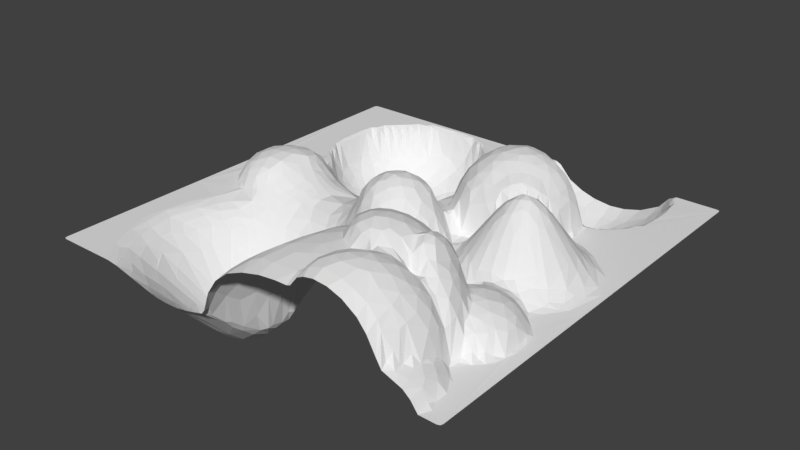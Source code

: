 # Source: bowlground.blend  (saved by Blender 2.77.0; exported with 4.5.12 LTS)
import bpy
from mathutils import Matrix  # noqa: F401  (used for matrix-valued properties, if any)

bpy.ops.wm.read_factory_settings(use_empty=True)
scene = bpy.context.scene
scene.name = 'Scene'

# ---- collections
col_collection_1 = bpy.data.collections.new('Collection 1'); scene.collection.children.link(col_collection_1)

# ---- world
world_world = bpy.data.worlds.new('World'); scene.world = world_world
world_world.color = (0.05088, 0.05088, 0.05088)
world_world.use_sun_shadow = False
world_world.sun_shadow_jitter_overblur = 0.0
world_world.cycles.sampling_method = 'MANUAL'

# ---- meshes
me_plane = bpy.data.meshes.new('Plane')
me_plane.from_pydata([(-0.02555, -0.5059, 0.002936), (0.4684, 0.4705, 0.2575), (-0.4981, 0.212, -0.06713), (-0.2437, -0.5093, -0.3472), (-0.007994, -0.7278, 0.115), (-0.7875, -0.5402, -0.03749), (0.7138, -0.766, 0.2641), (0.2291, -0.009883, 0.1123), (0.7363, 0.9695, -0.06445), (-0.3904, 0.9685, -0.008996), (-0.2019, -0.4399, -0.2745), (0.5966, -0.02973, 0.3125), (0.5872, -0.8644, 0.3548), (0.5948, -0.6557, 0.2605), (0.7168, -0.6685, 0.2206), (-0.6249, 0.08482, 0.1161), (-0.008645, 0.1031, 0.06657), (-0.3744, 0.1997, -0.07207), (-0.2395, 0.3661, -0.1982), (0.4853, 0.6019, -0.1324), (0.3546, 0.09701, 0.04957), (0.2126, 0.1245, 0.05529), (0.0966, 0.3661, 0.1507), (0.595, 0.2188, 0.09466), (0.5973, 0.4984, 0.00694), (0.8497, -0.6316, 0.03017), (0.4552, -0.6452, 0.3776), (0.7826, 0.9755, -0.001183), (-0.2059, 0.8604, -0.1108), (-0.01169, -0.2292, 0.1871), (-0.1885, -0.08782, 0.06892), (0.2829, -0.0004627, 0.005259), (0.3081, -0.1158, 0.02906), (0.2865, -0.516, 0.3572), (0.8241, -0.4927, 0.1152), (0.7848, -0.5911, 0.1012), (-0.5693, -0.1327, 0.02106), (-0.08883, -0.701, -0.07301), (-0.5643, 0.8025, -0.2541), (-0.4973, 0.7762, -0.2881), (-0.695, 0.8512, -0.07249), (-0.5908, 0.3466, -0.189), (-0.4891, 0.2963, -0.1617), (0.3029, 0.8137, -0.1553), (0.3746, 0.3371, 0.3154), (0.3381, 0.2746, 0.2985), (0.6426, 0.3492, 0.001809), (0.5523, 0.0288, 0.2831), (0.9083, 0.01009, 0.02517), (0.09696, 0.4284, 0.1383), (0.1472, 0.06303, 0.1369), (0.1095, 0.03242, 0.2234), (0.433, 0.09684, 0.1125), (0.3024, 0.1782, 0.2237), (0.2248, 0.549, 0.212), (0.1169, 0.5373, 0.06385), (0.1264, 0.5989, 0.0004115), (0.2742, 0.5927, 0.07825), (0.3092, 0.6729, -0.133), (-0.3213, 0.2846, -0.1563), (-0.2662, 0.2596, -0.1015), (-0.3783, 0.2929, -0.1757), (-0.4449, 0.435, -0.2677), (-0.4184, 0.2045, -0.07773), (-0.8032, 0.1431, 0.1035), (-0.7705, 0.01723, 0.1327), (-0.8827, 0.1634, 0.02938), (-0.5642, 0.05231, 0.07392), (-0.7553, 0.7869, -0.05653), (-0.7014, 0.726, -0.2063), (-0.474, -0.6122, -0.3478), (-0.3822, -0.5931, -0.4001), (-0.2471, -0.9451, -0.1081), (-0.08115, -0.9203, 0.09656), (-0.1646, -0.9607, -0.0665), (-0.1568, -0.9369, -0.07549), (-0.747, -0.8655, -0.01526), (-0.6921, -0.2968, -0.0329), (0.6561, -0.6515, 0.265), (0.537, -0.6936, 0.3282), (0.7153, -0.9549, 0.2211), (0.5552, -0.8822, 0.3627), (0.5929, -0.9513, 0.3306), (0.9092, -0.9061, 0.001014), (0.787, -0.8831, 0.1241), (0.7842, -0.9684, 0.1002), (0.4005, -0.9593, 0.344), (0.09345, -0.1107, 0.2871), (0.02805, -0.4717, 0.09791), (0.09159, -0.4753, 0.1839), (0.0212, -0.2779, 0.112), (0.04512, -0.3386, 0.07129), (0.4125, -0.4441, 0.349), (0.4795, -0.4774, 0.3511), (0.2929, -0.3994, 0.2868), (0.5158, -0.02617, 0.2444), (0.5918, -0.08337, 0.2704), (0.724, -0.4528, 0.1327), (0.5306, -0.3384, 0.1636), (0.8221, -0.4098, 0.1109), (0.8151, -0.2752, 0.02318), (-0.4485, -0.4234, -0.2844), (-0.3863, -0.4823, -0.3576), (-0.4459, 0.5696, -0.3068), (-0.1541, 0.6513, -0.2127), (0.5301, 0.9259, -0.1704), (0.5933, 0.9167, -0.1563), (0.6727, 0.5304, -0.0114), (-0.3321, 0.976, -0.0007532), (-0.07059, -0.298, -0.008941), (0.677, -0.09921, 0.2452), (0.1689, -0.2616, 0.1125), (0.1629, -0.1037, 0.2551), (0.409, -0.8264, 0.3574), (0.1727, -0.8028, 0.2955), (0.6581, -0.5092, 0.2729), (0.7204, -0.5782, 0.2369), (-0.823, -0.3201, -0.003631), (-0.8223, -0.08897, 0.09087), (-0.8333, -0.5717, -0.0137), (-0.07888, -0.8453, 0.06379), (-0.02374, -0.8559, 0.1528), (-0.322, -0.7509, -0.3239), (-0.7757, 0.6838, -0.1156), (-0.5922, 0.2472, -0.05219), (-0.8294, 0.2475, 0.001728), (-0.3429, 0.2116, -0.07778), (0.4782, 0.7044, -0.1785), (0.2509, 0.6892, -0.08576), (0.4346, 0.1869, 0.2477), (0.4673, 0.1867, 0.2336), (0.4207, 0.8737, -0.1896), (-0.06991, 0.5144, -0.09653), (-0.05257, 0.403, -0.05106), (0.9323, -0.5886, 0.0003653), (0.4796, -0.5466, 0.3762), (-0.104, -0.01612, 0.1522), (-0.04907, -0.07483, 0.2465), (-0.1349, -0.06554, 0.1307), (-0.08929, -0.1062, 0.1992), (-0.09243, -0.06526, 0.1889), (0.3847, -0.6003, 0.3943), (0.9064, -0.628, 5.78e-05), (-0.6279, -0.0804, 0.0821), (-0.5493, -0.5788, -0.2777), (-0.1238, -0.6022, -0.2542), (-0.09263, -0.5628, -0.2102), (-0.5569, 0.9313, -0.09169), (-0.6248, 0.9354, -0.01149), (-0.6126, 0.9501, 0.0003473), (-0.496, 0.4031, -0.2443), (-0.5592, 0.4013, -0.2365), (-0.5927, 0.4809, -0.2746), (-0.1223, 0.4839, -0.1511), (0.6373, 0.4311, 2.97e-05), (0.6421, 0.3903, 0.000235), (0.6372, 0.4842, 1.876e-05), (0.1287, 0.3976, 0.2036), (0.1299, 0.4779, 0.1714), (0.1617, 0.4399, 0.2321), (0.1781, 0.143, 0.07215), (0.1271, 0.1777, 0.06187), (0.1188, 0.136, 0.0597), (0.1623, 0.1191, 0.06919), (0.4425, 0.1585, 0.2117), (0.4767, 0.1476, 0.1701), (0.3997, 0.1339, 0.1817), (0.216, 0.8751, -0.1057), (0.1902, 0.9268, -0.07242), (0.2139, 0.6665, -0.03897), (0.2448, 0.6583, -0.05052), (0.1218, 0.693, -0.01464), (0.3751, 0.6369, -0.1393), (0.4168, 0.6301, -0.1421), (-0.8451, 0.1427, 0.08208), (-0.5881, 0.1055, 0.08134), (-0.8116, 0.6484, -0.01332), (-0.3718, -0.6344, -0.3962), (-0.3289, -0.6244, -0.401), (-0.3431, -0.8298, -0.2451), (-0.1212, -0.8203, -0.0482), (-0.8751, -0.5573, -0.001427), (-0.5613, -0.8586, -0.1287), (-0.5963, -0.908, -0.07146), (-0.8976, -0.1007, 0.004762), (-0.8752, -0.002256, 0.09074), (-0.8691, -0.06891, 0.07131), (-0.7386, -0.3592, -0.03194), (-0.6188, -0.3203, -0.08624), (0.6298, -0.6034, 0.3077), (0.6273, -0.5042, 0.3194), (0.6305, -0.804, 0.3338), (0.9086, -0.8476, 0.0009373), (0.1855, -0.6106, 0.2842), (0.2518, -0.6292, 0.2981), (0.1282, -0.5015, 0.2251), (0.1229, -0.8188, 0.2784), (0.464, -0.8332, 0.3733), (0.4355, -0.8726, 0.3701), (0.3827, -0.7597, 0.3104), (0.3764, -0.8114, 0.3217), (0.1449, -0.04788, 0.2616), (0.1287, -0.07439, 0.2748), (0.2435, -0.3875, 0.2131), (0.1376, -0.2819, 0.09946), (0.4228, -0.3782, 0.2901), (0.3892, -0.3091, 0.1799), (0.7185, -0.09225, 0.2191), (0.6222, -0.08354, 0.2778), (0.6234, -0.02935, 0.3195), (0.6539, -0.05492, 0.2976), (0.7169, -0.383, 0.1224), (0.9237, -0.398, 0.01488), (-0.4133, -0.0581, 0.008607), (-0.3465, 0.9353, -0.1093), (-0.3142, 0.8876, -0.1776), (-0.3586, 0.9714, -0.006072), (-0.01844, 0.6645, -0.05157), (0.7587, 0.6461, -0.03247), (0.7858, 0.6282, -0.0005814), (0.7763, 0.5987, -0.0006225), (0.7505, 0.5604, -3.828e-05), (0.549, 0.6213, -0.1353), (0.6167, 0.5009, -0.006543), (0.5451, 0.5168, 0.06415), (0.5517, 0.469, 0.1826), (0.5183, 0.5888, -0.1234), (0.6351, 0.5217, -0.03209), (0.6942, 0.5556, -0.02364), (0.6287, 0.8545, -0.1556), (0.5254, 0.8439, -0.1938), (0.6712, 0.7772, -0.1367), (-0.2193, 0.5231, -0.2646), (-0.007445, 0.6038, -0.04769), (-0.09504, 0.5621, -0.1302), (-0.4586, 0.6569, -0.3066), (-0.4917, 0.6109, -0.3049), (-0.4122, 0.4921, -0.2966), (-0.5222, 0.5674, -0.2984), (-0.2606, 0.5458, -0.2921), (-0.374, 0.5409, -0.3183), (-0.4893, 0.9811, -2.491e-05), (-0.4277, 0.7711, -0.2901), (-0.5126, 0.8372, -0.2458), (-0.2579, 0.7386, -0.265), (-0.3912, 0.7117, -0.3007), (-0.1758, -0.3087, -0.1349), (-0.1673, -0.4948, -0.2738), (-0.2648, -0.4196, -0.2935), (5.96e-05, -0.4441, 0.03895), (-0.06983, -0.5063, -0.1186), (-0.4894, -0.3078, -0.1518), (-0.2772, -0.4846, -0.3498), (-0.4514, -0.07821, 0.00862), (-0.4002, -0.004816, 0.01536), (-0.4529, -0.03584, 0.02107), (0.7605, -0.3506, 0.1074), (0.8241, -0.3186, 0.06499), (0.7775, -0.4462, 0.127), (0.9467, -0.4331, 0.0001799), (0.9505, -0.5024, 3.497e-05), (0.8779, -0.4052, 0.0775), (0.5647, -0.3154, 0.02406), (0.5888, -0.3751, 0.2059), (0.5228, -0.278, 0.019), (0.5313, -0.3046, 0.05376), (0.5312, -0.3819, 0.2432), (0.7303, -0.5045, 0.1506), (0.6405, -0.3914, 0.1227), (0.693, -0.2242, 0.07892), (0.636, -0.2235, 0.08973), (0.668, -0.2544, 0.06939), (0.6241, -0.1402, 0.2061), (0.2763, -0.3052, 0.1372), (0.2538, -0.3531, 0.1856), (0.2756, -0.4462, 0.3157), (0.2532, -0.4843, 0.3173), (0.3643, -0.4833, 0.3707), (0.01807, -0.3142, 0.06481), (0.05485, -0.4416, 0.1297), (-0.005835, -0.3822, 0.009089), (0.2187, -0.4531, 0.2463), (0.1249, -0.4284, 0.1951), (0.05926, -0.107, 0.2908), (0.09362, -0.2373, 0.2082), (0.007577, -0.1942, 0.2426), (0.0456, -0.2211, 0.2305), (0.02145, -0.1667, 0.2673), (0.2173, -0.2469, 0.03835), (0.1281, -0.2009, 0.2336), (0.3477, -0.9997, 0.2727), (0.3196, -0.9313, 0.2891), (0.2741, -1.0, 0.2662), (0.4595, -1.0, 0.3393), (0.3833, -1.0, 0.3162), (0.4136, -1.0, 0.3308), (0.3772, -0.8861, 0.3446), (0.4036, -0.9125, 0.3574), (0.02751, -0.7615, 0.1826), (-0.00238, -0.9564, 0.1923), (0.1294, -0.9177, 0.2689), (0.1953, -1.0, 0.2576), (0.1963, -0.9313, 0.2789), (0.1572, -0.7264, 0.2891), (0.8549, -0.8976, 0.06816), (0.8326, -0.9565, 0.08178), (0.8439, -1.0, 0.07218), (0.7552, -1.0, 0.105), (0.7831, -0.9214, 0.1025), (0.9305, -0.9515, 0.000558), (0.9081, -1.0, 0.001362), (0.8738, -0.9332, 0.05588), (0.5235, -0.8321, 0.3714), (0.5746, -0.7975, 0.3567), (0.6912, -0.9997, 0.2179), (0.6455, -0.8818, 0.321), (0.5741, -0.6207, 0.3179), (0.6022, -0.6197, 0.3148), (0.5236, -0.6673, 0.3384), (0.6297, -0.7008, 0.2991), (0.6851, -0.6686, 0.2472), (-0.6749, -0.3302, -0.0554), (-0.7374, -0.5088, -0.07121), (-0.7159, -0.4379, -0.07081), (-0.8059, -0.4326, -0.01461), (-0.7648, -0.4358, -0.03603), (-0.8632, -0.4218, -0.0003594), (-0.9075, -0.09937, 0.0002791), (-0.8502, -0.1534, 0.0002237), (-0.6498, -1.0, -0.006413), (-0.5642, -1.0, -0.02719), (-0.8178, -0.6866, -0.01651), (-0.845, -0.7665, -0.001577), (-0.8621, -0.6744, -0.002448), (-0.1551, -0.8423, -0.1512), (-0.1607, -0.8709, -0.1391), (-0.1373, -1.0, -0.03131), (-0.2227, -1.0, -0.05359), (-0.04219, -1.0, 0.1458), (-0.08985, -1.0, 0.07654), (-0.123, -0.8864, -5.007e-05), (-0.1103, -0.9444, 0.04929), (-0.2894, -1.0, -0.065), (-0.3516, -1.0, -0.06797), (-0.4126, -0.6198, -0.3855), (-0.4561, -0.5572, -0.3584), (-0.3407, -0.6936, -0.3701), (-0.7469, 0.6784, -0.1719), (-0.7451, 0.7358, -0.1398), (-0.7471, 0.5352, -0.1806), (-0.6993, 0.5181, -0.2301), (-0.5762, 0.5401, -0.291), (-0.8114, 0.5566, -0.01295), (-0.8102, 0.5063, -0.01138), (-0.735, 0.1276, 0.1217), (-0.7184, 0.01512, 0.1369), (-0.615, 0.01132, 0.102), (-0.9069, 0.1443, 0.01005), (-0.9362, 0.02412, 0.006649), (-0.9032, 0.00767, 0.0638), (-0.8705, 0.1023, 0.08318), (-0.7538, 0.2625, 9.596e-06), (-0.1123, 0.02215, 0.1216), (-0.1513, 0.008048, 0.09976), (-0.1251, 0.05743, 0.07144), (-0.4558, 0.1995, -0.06823), (-0.4199, 0.04061, 0.02113), (-0.311, 0.07245, -1.128e-07), (-0.4386, 0.07597, 0.02046), (-0.391, 0.2461, -0.1198), (-0.4323, 0.2825, -0.1586), (-0.3184, 0.332, -0.2126), (0.3176, 0.6528, -0.1224), (0.2763, 0.6522, -0.07294), (0.4676, 0.5047, 0.1692), (0.1847, 0.5472, 0.1759), (0.1803, 0.8091, -0.08348), (0.112, 0.753, -0.0195), (0.1264, 0.8515, -0.00692), (0.3537, 0.1289, 0.1639), (0.2532, 0.1589, 0.1764), (0.2704, 0.1276, 0.1268), (0.2499, 0.2076, 0.2347), (0.3108, 0.01909, 0.005948), (0.4787, -0.001492, 0.1973), (0.3959, 0.1104, 0.1216), (0.05354, 0.1625, 0.01504), (0.09619, 0.1212, 0.06782), (0.02307, 0.1381, 1.882e-05), (0.1036, -0.00177, 0.2554), (0.0365, -0.00753, 0.263), (0.01062, 0.06416, 0.1792), (0.1892, 0.03724, 0.1171), (-0.003081, 0.4028, -0.004768), (0.08558, 0.2515, 0.03106), (0.2065, 0.2691, 0.252), (0.1187, 0.3224, 0.1835), (0.1764, 0.3323, 0.2525), (0.8078, 0.1429, 0.07759), (0.7372, 0.1432, 0.1479), (0.761, 0.07698, 0.1836), (0.8658, 0.02819, 0.0646), (0.511, 0.2409, 0.2397), (0.5387, 0.2117, 0.1754), (0.5955, 0.001258, 0.3189), (0.5029, 0.03241, 0.2256), (0.5433, -0.00442, 0.2796), (0.5555, 0.09226, 0.2403), (0.7333, 0.02075, 0.247), (0.625, 0.01382, 0.3244), (0.6591, -0.005795, 0.317), (0.6442, 0.1178, 0.2351), (0.6444, 0.06707, 0.2918), (0.561, 0.4139, 0.1975), (0.5051, 0.3058, 0.251), (0.6413, 0.2873, 0.0337), (0.6251, 0.2558, 0.06146), (0.644, 0.3183, 0.01026), (0.792, 0.2766, 0.003473), (0.7861, 0.2525, 0.01367), (0.3311, 0.3798, 0.3196), (0.2401, 0.2989, 0.2842), (0.2895, 0.2608, 0.2861), (0.4633, 0.2796, 0.2715), (-0.1666, 0.3675, -0.1289), (-0.2312, 0.4201, -0.233), (-0.268, 0.4755, -0.2795), (-0.2102, 0.2996, -0.1045), (-0.09562, 0.3238, -0.04741), (-0.6922, 0.2967, -0.002304), (-0.7117, 0.2507, 0.007815), (-0.7027, 0.3251, -0.002867), (-0.4749, 0.2483, -0.1139), (-0.604, 0.2929, -0.1268), (-0.7028, 0.89, 0.0002298), (-0.7062, 0.7764, -0.166), (-0.7262, 0.8195, -0.06906), (-0.5984, 0.8238, -0.2217), (-0.5494, 0.7457, -0.2899), (-0.1763, -0.5526, -0.3113), (-0.1716, -0.7749, -0.231), (-0.1243, -0.6553, -0.243), (-0.7474, -0.5722, -0.0701), (-0.7474, -0.7699, -0.04153), (-0.772, -0.6221, -0.04905), (-0.6801, -0.1075, 0.09982), (-0.6292, -0.1275, 0.05326), (-0.736, -0.04942, 0.1269), (-0.7233, -0.1539, 0.06556), (-0.6843, -0.1828, 0.02706), (0.833, -0.5925, 0.07935), (0.8088, -0.6222, 0.07139), (0.7513, -0.5012, 0.1304), (0.7787, -0.5558, 0.1159), (0.7729, -0.6886, 0.1205), (0.2861, -0.6141, 0.3504), (0.2537, -0.5264, 0.332), (0.3038, -0.6832, 0.3068), (0.3906, -0.6817, 0.3587), (0.2675, -0.03589, 0.06862), (0.2822, -0.07917, 0.06531), (0.3159, -0.05969, 0.02593), (0.3385, -0.2395, 0.004279), (0.2687, -0.2104, 0.02704), (0.2737, -0.2292, 0.01462), (0.3042, -0.2189, 0.01381), (0.317, -0.1714, 0.02319), (0.4611, -0.2482, 0.01611), (0.4761, -0.2327, 0.0308), (0.3598, -0.1575, 0.01527), (0.3751, -0.2279, 0.004829), (0.4176, -0.1901, 0.02579), (0.7903, -0.1429, 0.09784), (0.7645, -0.2239, 0.047), (0.7937, -0.2398, 0.0288), (-0.04045, -0.257, 0.08285), (-0.1183, -0.2543, -0.017), (-0.162, -0.1488, 0.05296), (-0.08515, -0.1855, 0.1294), (-0.2496, 0.914, -0.05003), (-0.1395, 0.7946, -0.08275), (-0.09352, 0.7859, -0.04627), (-0.07538, 0.8108, -0.02176), (0.8149, 0.8943, -0.0005015), (0.7875, 0.9362, -0.01767), (0.8248, 0.7769, -1.8e-05), (0.7973, 0.7115, -0.02279), (0.7815, 0.7734, -0.05841), (0.8248, 0.8377, -8.263e-06), (-0.1874, 0.8739, -0.01024), (-0.14, 0.8262, -0.03036), (-0.1738, -0.1858, 0.009424), (-0.2069, -0.04097, 0.06818), (0.3695, -0.09809, 0.03155), (0.4754, -0.691, 0.3416), (0.3085, -0.6494, 0.3451), (0.8229, -0.6594, 0.01097), (-0.5362, -0.1645, -0.01225), (-0.6722, -0.5433, -0.1396), (-0.656, 0.9425, -0.0002862), (-0.1715, 0.3325, -0.1019), (0.4997, 0.8086, -0.2059), (0.2955, 0.3268, 0.3104), (0.3108, 0.4874, 0.2908), (0.7245, 0.3197, 0.0003179), (0.5933, 0.3133, 0.1318), (0.577, 0.4686, 0.1398), (0.5971, 0.4481, 0.1045), (0.6875, 0.1076, 0.2281), (0.5994, 0.07164, 0.2848), (0.58, 0.205, 0.1076), (0.9374, 0.07045, 0.004414), (0.8227, 0.0843, 0.1012), (0.06532, 0.3687, 0.0409), (0.06363, 0.4266, 0.03818), (0.09254, 0.1878, 0.03289), (0.314, 0.09436, 0.01565), (0.3142, 0.2237, 0.2676), (0.03824, 0.8306, -0.004633), (0.2201, 0.585, 0.1289), (0.5005, 0.5704, -0.05128), (-0.2618, 0.3152, -0.1581), (-0.4133, 0.3321, -0.2122), (-0.05277, 0.1114, 0.01603), (-0.1591, 0.0445, 0.07109), (-0.9357, 0.08568, 0.006628), (-0.9023, 0.05399, 0.06492), (-0.5407, 0.09837, 0.05175), (-0.6977, 0.08201, 0.1329), (-0.6443, 0.1945, 0.07197), (-0.8107, 0.6004, -0.01474), (-0.7574, 0.5972, -0.1747), (-0.3234, -0.6622, -0.3873), (-0.2624, -0.6993, -0.3463), (-0.2928, -0.9183, -0.1445), (-0.02247, -0.9126, 0.1711), (-0.1551, -0.7849, -0.199), (-0.6597, -0.9181, -0.03309), (-0.7741, -0.1895, 0.004142), (-0.9354, -0.03483, 0.002692), (0.5658, -0.6321, 0.3115), (0.5707, -0.5379, 0.3613), (0.695, -0.9503, 0.2532), (0.8125, -0.9047, 0.09059), (0.8137, -0.7545, 0.04572), (0.8254, -0.8154, 0.06703), (0.8702, -0.7795, 0.004192), (0.1219, -0.5854, 0.2406), (0.2311, -0.8528, 0.2989), (0.08088, -0.8739, 0.256), (0.0828, -0.9346, 0.2493), (0.4586, -0.9471, 0.3604), (0.08894, -0.1789, 0.2637), (0.0814, -0.04519, 0.2824), (0.3312, -0.4336, 0.3344), (0.3303, -0.3067, 0.1488), (0.665, -0.1242, 0.2207), (0.5677, -0.03814, 0.2919), (0.5724, -0.3081, 0.02241), (-0.4215, 0.9714, -0.007491), (-0.3251, 0.5995, -0.3198), (-0.01282, 0.6389, -0.05289), (-0.1939, 0.7622, -0.2058), (0.7246, 0.5884, -0.02505), (0.6233, 0.5688, -0.08505), (0.6151, 0.6492, -0.1294), (0.8182, 0.7064, -0.0008236), (-0.03403, 0.6988, -0.04965), (-0.3181, 0.7314, -0.2934), (-0.3029, 0.9663, -0.0005537), (-0.2628, 0.9431, -0.00147), (-0.01212, -0.3199, 0.03172), (-0.285, -0.2653, -0.1377), (0.7462, -0.2901, 0.07393), (0.6908, -0.002469, 0.2942), (0.4751, -0.3132, 0.1598), (0.1936, -0.2584, 0.08607), (0.1932, -0.03719, 0.2148), (0.4398, -0.7887, 0.3595), (-0.7825, -0.08424, 0.1079), (-0.05543, -0.759, 0.0488), (-0.2417, -0.5591, -0.3652), (-0.7859, 0.7233, -0.05537), (-0.5483, 0.2421, -0.07945), (-0.7896, 0.2271, 0.03242), (-0.8007, 0.4496, -0.0002136), (-0.311, 0.22, -0.08113), (0.2163, 0.7465, -0.09142), (0.4672, 0.2173, 0.2572), (0.1844, 0.4813, 0.2334), (0.219, 0.4809, 0.2602), (0.7124, 0.2067, 0.08911), (-0.5343, 0.9814, -2.57e-05), (-0.5546, 0.9663, -0.01167), (0.4296, -0.5043, 0.3769), (0.9387, -0.02679, 0.006372), (0.9747, 0.02999, 0.0002473), (-0.04433, -0.0178, 0.2274), (0.9961, 0.9961, 0.0), (0.002468, -0.01632, 0.2584), (-0.4588, 0.009344, 0.02943), (-0.4866, -0.5132, -0.3193), (0.2343, 1.0, -0.07526), (-0.2813, 0.2178, -0.07036), (-0.7732, 0.2482, 0.006628), (-0.4807, -0.7412, -0.2825), (0.4883, -0.7626, 0.3596), (0.2467, -0.2522, 0.01995), (0.7425, -0.2452, 0.05731), (-0.03147, 0.7546, -0.03363), (0.7508, 0.6088, -0.01156), (-0.1309, 0.7393, -0.1177), (-0.2613, 0.6074, -0.2954), (-0.376, 0.9847, 3.681e-05), (-0.4139, 0.8858, -0.2101), (-0.0339, -0.4027, -0.03406), (-0.3755, -0.1656, -0.04058), (0.3538, -0.3899, 0.3026), (0.4856, -0.3884, 0.2784), (0.1276, -0.2477, 0.1747), (0.4889, -0.8955, 0.3727), (0.5989, -0.5271, 0.3547), (0.7479, -0.6341, 0.203), (-0.618, -0.2814, -0.06179), (-0.7878, -0.1331, 0.07293), (-0.5162, -0.95, -0.07668), (-0.9844, -1.0, 1.473e-07), (-0.2404, -0.641, -0.3612), (-0.7453, 0.3545, -3.061e-05), (-0.3752, 0.383, -0.25), (0.3564, 0.6262, -0.1026), (0.2403, 0.6263, -0.004062), (0.1093, 1.0, 8.706e-06), (0.112, 0.8523, -7.635e-05), (0.392, 0.2253, 0.2682), (0.5005, 0.1221, 0.1594), (0.1265, 0.2574, 0.154), (0.2542, 0.09716, 0.01195), (0.8499, 0.246, 0.0007726), (0.4065, 0.826, -0.1949), (-0.6266, 0.8718, -0.1439), (0.8734, -0.5278, 0.08172), (-0.1444, -0.01988, 0.115), (-0.1214, -0.1226, 0.1252), (0.8109, 0.8493, -0.006231), (0.811, 0.7733, -0.006603), (-0.04207, -0.1331, 0.2476), (-0.2671, -0.1803, -0.03556), (-0.1351, -0.2032, 0.03125), (0.8571, -0.2023, 0.01026), (0.8821, -0.07392, 0.0411), (0.4359, -0.6873, 0.353), (0.8097, -0.6986, 0.009202), (0.8652, -0.5583, 0.07663), (-0.5882, -0.2147, -0.02911), (-0.1508, -0.6982, -0.2574), (-0.126, -0.5637, -0.2608), (-0.5758, 0.8746, -0.1842), (-0.689, 0.8101, -0.1514), (-0.6293, 0.914, -0.05762), (-0.7073, 0.368, -0.1141), (0.3464, 0.423, 0.3156), (0.6788, 0.2707, 0.03598), (0.5586, 0.2835, 0.1935), (0.622, 0.2993, 0.04252), (0.5622, 0.1846, 0.1296), (0.6388, 0.2187, 0.09573), (0.8852, 0.0848, 0.03273), (0.8638, 0.1759, 0.01562), (0.0388, 0.3037, 0.003534), (0.04239, 0.4814, 0.01231), (0.02405, 0.4406, 0.00984), (0.2395, 0.04318, 0.01465), (0.04922, 0.024, 0.242), (0.4206, 0.07297, 0.09974), (0.1594, 0.6219, 0.004724), (0.3022, 0.6228, -0.03513), (0.2799, 0.5661, 0.1469), (-0.1116, 0.07893, 0.0469), (-0.7668, 0.07738, 0.1302), (-0.9369, 0.1177, 0.001974), (-0.9325, 0.1514, 0.0002338), (-0.4729, 0.04918, 0.03338), (-0.7189, 0.1737, 0.1016), (-0.825, 0.5375, -9.015e-06), (-0.5792, 0.5937, -0.2981), (-0.705, 0.6606, -0.2274), (-0.6257, 0.6494, -0.286), (-0.4386, -0.6678, -0.3563), (-0.4318, -0.7747, -0.2822), (-0.1385, -0.9602, -0.0232), (-0.7741, -0.6829, -0.04187), (-0.8945, -0.6723, -7.892e-05), (-0.5742, -0.3583, -0.1433), (-0.7041, -0.3894, -0.06165), (-0.6589, -0.3796, -0.09109), (0.694, -0.6229, 0.2643), (0.6585, -0.681, 0.2666), (0.7116, -0.6873, 0.2242), (0.623, -0.5544, 0.3381), (0.5432, -0.9505, 0.3503), (0.06266, -0.6586, 0.1934), (0.03323, -0.9189, 0.223), (0.3764, -0.9415, 0.3362), (0.3486, -0.824, 0.3106), (0.2026, -0.1089, 0.2174), (0.2472, -0.1923, 0.05999), (0.1604, -0.4072, 0.204), (0.0396, -0.3837, 0.0764), (0.05552, -0.25, 0.1931), (0.1023, -0.3159, 0.08069), (0.4637, -0.4188, 0.3183), (0.3233, -0.3464, 0.2307), (0.5266, -0.07858, 0.2261), (0.6859, -0.4371, 0.1367), (0.5647, -0.4669, 0.3373), (0.6233, -0.4584, 0.289), (0.5887, -0.2636, 0.04377), (0.9345, -0.3747, 0.0006789), (0.9359, -0.4618, 0.006591), (0.872, -0.4595, 0.0909), (-0.3923, -0.2222, -0.08922), (-0.3275, -0.4098, -0.3004), (-0.07364, -0.4742, -0.1117), (-0.4491, 0.8349, -0.2565), (-0.3813, 0.9107, -0.1718), (-0.04799, 0.6157, -0.07858), (-0.04152, 0.5691, -0.07109), (0.007851, 0.5296, -0.02375), (-0.2093, 0.6142, -0.266), (-0.129, 0.5413, -0.1834), (-0.142, 0.698, -0.1806), (0.6756, 0.6032, -0.07976), (0.5598, 0.5611, -0.09887), (-0.0533, 0.6749, -0.07137), (0.6873, -0.2871, 0.07978), (0.441, -0.2751, 0.05417), (0.2078, -0.3299, 0.1537), (0.4256, -0.7387, 0.3207), (0.6738, -0.7672, 0.2996), (0.7461, -0.8077, 0.2302), (0.702, -0.519, 0.2316), (-0.8139, -0.02296, 0.118), (-0.5201, -0.7224, -0.2631), (-0.2569, -0.7735, -0.2851), (-0.3355, -0.4945, -0.3709), (-0.585, 0.1519, 0.05767), (-0.7922, 0.1825, 0.08314), (-0.8167, 0.4775, -0.0002806), (-0.02763, 0.1381, -2.164e-05), (0.4023, 0.7162, -0.1753), (0.1801, 0.9786, -0.03434), (0.1932, 0.1623, 0.1175), (0.4226, 0.4239, 0.3015), (-0.5404, 0.507, -0.2862), (-0.594, 0.9366, -0.01624), (-0.5474, -0.08605, 0.03642), (0.9357, -0.5232, 0.006442), (0.3893, -0.05383, 0.06621), (0.9115, -0.0641, 0.01845), (-0.0224, -0.06261, 0.2629), (0.01395, -0.1057, 0.2832), (0.9406, -0.1397, 0.0002915), (1.0, -0.1138, -8.634e-06), (0.4515, -0.08132, 0.1324), (0.4432, -0.116, 0.09989), (0.3843, 0.008469, 0.06801), (0.4275, -0.5767, 0.3928), (0.3919, -0.5303, 0.3879), (0.9069, -0.5815, 0.009871), (0.8828, -0.6006, 0.0286), (0.9023, -0.4915, 0.06293), (0.938, -0.554, 0.001464), (-0.4974, -0.06528, 0.02513), (-0.5117, -0.09909, 0.01708), (-0.615, -0.03334, 0.09294), (-0.5492, -0.01645, 0.05948), (-0.6934, -0.6301, -0.1194), (-0.03782, -0.6503, 0.02077), (-0.1014, -0.5849, -0.2054), (-0.1237, -0.5335, -0.2353), (-0.0579, -0.5814, -0.05909), (-0.5551, 0.9023, -0.1564), (-0.5931, 0.9773, -0.0001602), (-0.5897, 0.9636, -0.005407), (-0.5194, 0.4543, -0.2672), (-0.1084, 0.3698, -0.08928), (-0.08227, 0.4753, -0.1018), (0.4615, 0.9266, -0.1764), (0.3641, 0.9339, -0.1575), (0.3755, 1.0, -0.1343), (0.4725, 0.3899, 0.2839), (0.4149, 0.4659, 0.2902), (0.2128, 0.4137, 0.279), (0.1532, 0.5136, 0.1733), (0.209, 0.1897, 0.1864), (0.1616, 0.2229, 0.1718), (0.1276, 0.9256, -0.005194), (0.1519, 1.0, -0.0001276), (0.1497, 0.9449, -0.01687), (0.1638, 0.6977, -0.02666), (0.1503, 0.6528, -0.0006179), (0.1764, 0.629, -0.006422), (0.2108, 0.6997, -0.06068), (0.4487, 0.6237, -0.1438), (-0.3146, 0.4233, -0.2699), (-0.2909, 0.38, -0.2416), (-0.3804, 0.4376, -0.2802), (-0.3461, 0.4806, -0.2949), (-0.3428, 0.1692, -0.044), (-0.7868, 0.4191, -0.00147), (-0.7795, 0.3905, -6.711e-05), (-0.7571, 0.4057, -0.05169), (-0.85, 0.1938, 0.03105), (-0.8318, 0.2194, 0.01005), (-0.4939, 0.1324, 0.01318), (-0.6251, 0.1388, 0.1011), (-0.6356, 0.2537, -0.01975), (-0.81, 0.7041, -0.01208), (-0.8249, 0.6297, -1.393e-05), (-0.8251, 0.6906, -2.004e-05), (-0.5938, 0.695, -0.2907), (-0.3048, -0.567, -0.3969), (-0.3283, -0.589, -0.4045), (-0.09269, -0.7606, -0.02913), (-0.4721, -0.8665, -0.1729), (-0.606, -0.7373, -0.176), (0.6549, -0.587, 0.2961), (0.6924, -0.5626, 0.2637), (0.6903, -0.8282, 0.2937), (0.8891, -0.7868, 0.00031), (0.2436, -0.5923, 0.3031), (0.1573, -0.5764, 0.2644), (0.2468, -0.118, 0.1358), (0.1272, -0.3147, 0.1002), (0.125, -0.3568, 0.1484), (0.1479, -0.3069, 0.1052), (0.1809, -0.2836, 0.08355), (0.4626, -0.3379, 0.222), (0.3785, -0.3455, 0.2497), (0.3791, -0.2526, 0.01084), (0.6817, -0.04906, 0.2864), (0.6283, -0.2559, 0.06169), (0.6626, -0.2903, 0.07568), (0.8997, -0.3333, 0.0001641), (-0.2956, -0.1248, -0.005719), (-0.4135, -0.1053, -0.01065), (-0.3484, -0.3755, -0.2645), (-0.06754, -0.3957, -0.08215), (-0.1182, -0.3339, -0.1077), (-0.04193, -0.3457, -0.02092), (-0.2661, 0.8898, -0.1371), (-0.3208, 0.9525, -0.03959), (-0.328, 0.656, -0.3157), (-0.08979, 0.658, -0.1073), (-0.04467, 0.6506, -0.0718), (-0.07838, 0.7028, -0.0803), (0.711, 0.8505, -0.1153), (0.7441, 0.8905, -0.08646), (0.619, 1.0, -0.1182), (0.6865, 0.9391, -0.1111), (0.7172, 0.7049, -0.09792), (0.7182, 0.6518, -0.07603), (0.6706, 0.6872, -0.1194), (0.5942, 0.728, -0.1618), (0.7832, 0.6765, -0.01665), (0.5463, 0.6969, -0.1661), (0.6796, 0.5009, -4.388e-05), (0.7451, 0.7583, -0.08947), (-0.2547, 0.6766, -0.2834), (-0.1915, 0.6942, -0.2363), (-0.177, 0.5385, -0.2357), (-0.103, 0.5223, -0.1348), (-0.1186, 0.6005, -0.1763), (-0.384, 0.6207, -0.3211), (-0.4555, 0.7248, -0.2981), (-0.3216, 0.5282, -0.3106), (-0.433, 0.9322, -0.1415), (-0.4947, 0.9358, -0.125), (-0.4899, 0.8919, -0.1976), (-0.4921, 0.9678, -0.01332), (-0.2486, 0.7923, -0.2284), (-0.1056, -0.4965, -0.1798), (-0.05902, -0.4433, -0.08149), (-0.5256, -0.2602, -0.09206), (-0.435, -0.4955, -0.3451), (-0.3912, -0.3979, -0.2824), (-0.518, -0.2104, -0.05303), (-0.4696, -0.2283, -0.08436), (-0.4693, -0.1848, -0.0478), (-0.3404, -0.2512, -0.1269), (0.7826, -0.2731, 0.04716), (0.9024, -0.4435, 0.06248), (0.6069, -0.3403, 0.07751), (0.5498, -0.2933, 0.01579), (0.5959, -0.4636, 0.3229), (0.529, -0.4352, 0.2985), (0.5296, -0.4718, 0.3238), (0.5639, -0.4218, 0.2971), (0.718, -0.4701, 0.1384), (0.6404, -0.4364, 0.2342), (0.6425, -0.3804, 0.1109), (0.6866, -0.4223, 0.1282), (0.562, -0.1025, 0.233), (0.5755, -0.2274, 0.07729), (0.5232, -0.2036, 0.08372), (0.2879, -0.2521, 0.0149), (0.3091, -0.2833, 0.1056), (0.3121, -0.4919, 0.3618), (0.07193, -0.3285, 0.07917), (0.07645, -0.3505, 0.09515), (0.007165, -0.3467, 0.03576), (0.2066, -0.4644, 0.2445), (0.03127, -0.0621, 0.2837), (0.05269, -0.1534, 0.2785), (0.2169, -0.1898, 0.1425), (0.1769, -0.2149, 0.1772), (0.1706, -0.1639, 0.2303), (0.3411, -0.8703, 0.3001), (0.2813, -0.8326, 0.3043), (0.3311, -1.0, 0.2671), (0.02397, -0.8549, 0.2081), (0.02629, -1.0, 0.2014), (0.02138, -0.6093, 0.1198), (0.1239, -0.7083, 0.2674), (0.7542, -0.7389, 0.2037), (0.7819, -0.7894, 0.1676), (0.7471, -0.8638, 0.2206), (0.9037, -0.9409, 0.01126), (0.5191, -0.7751, 0.3644), (0.5226, -1.0, 0.3335), (0.749, -0.9693, 0.1209), (0.6509, -0.9472, 0.2975), (0.6509, -0.9999, 0.2672), (0.5925, -0.5851, 0.3504), (0.5156, -0.6148, 0.3617), (0.5297, -0.5072, 0.3407), (0.5529, -0.5612, 0.3514), (0.6039, -0.7382, 0.331), (0.4968, -0.7177, 0.3382), (0.6963, -0.7256, 0.2656), (0.6284, -0.6535, 0.2598), (-0.6677, -0.4862, -0.1307), (-0.6055, -0.4001, -0.1463), (-0.8338, -0.4282, -0.00485), (-0.8, -0.19, 0.0002772), (-0.8105, -0.1621, 0.01498), (-0.6935, -0.851, -0.0459), (-0.7651, -0.8973, -0.004534), (-0.7029, -1.0, -0.0001195), (-0.6048, -0.9556, -0.03636), (-0.1699, -0.8969, -0.1217), (-0.1748, -0.8249, -0.1917), (-0.05621, -0.969, 0.1364), (-0.457, -0.9995, -0.0547), (-0.3707, -0.9359, -0.1283), (-0.4189, -0.7231, -0.3311), (-0.3732, -0.7364, -0.3352), (-0.4979, -0.6698, -0.3126), (-0.6647, 0.6472, -0.2621), (-0.7208, 0.5781, -0.2188), (-0.8248, 0.5831, -2.111e-05), (-0.786, 0.8122, -0.0004546), (-0.7937, 0.7687, 0.0002054), (-0.7791, 0.7811, -0.01149), (-0.8168, 0.7503, -3.223e-05), (-0.665, 0.1545, 0.1062), (-0.6952, 0.2157, 0.06377), (-0.6685, 0.03244, 0.1331), (-0.5162, 0.06146, 0.04802), (-0.9103, 0.1879, 3.716e-05), (-0.9511, 0.001804, 9.868e-06), (-0.95, 0.06631, 1.119e-05), (-0.8318, 0.0314, 0.116), (-0.8329, 0.07284, 0.1128), (-0.8453, 0.255, 8.493e-06), (-0.2294, 0.2066, -0.04866), (-0.303, 0.1837, -0.05251), (-0.2053, 0.02369, 0.05774), (-0.03357, 0.06061, 0.1425), (-0.05335, 0.02556, 0.1777), (-0.0004272, 0.03247, 0.2155), (-0.0689, 0.06358, 0.09137), (-0.45, 0.164, -0.03322), (-0.4042, 0.1625, -0.04375), (-0.4479, 0.379, -0.238), (-0.3322, 0.2421, -0.1072), (0.3898, 0.4699, 0.2904), (0.2683, 0.5099, 0.2677), (0.303, 0.5103, 0.2653), (0.4196, 0.5595, 0.08539), (0.3995, 0.6236, -0.1237), (0.3672, 0.5895, 0.04392), (0.4574, 0.5634, 0.04116), (0.09207, 0.5099, 0.04331), (0.07244, 0.5515, 0.01208), (0.1487, 0.57, 0.07023), (0.1931, 0.5878, 0.1111), (0.0556, 0.6589, -0.01744), (0.1599, 0.788, -0.04732), (0.158, 0.8712, -0.05612), (0.3564, 0.1712, 0.225), (0.2711, 0.08141, -0.0001024), (0.3051, 0.08159, 0.002313), (0.3961, 0.09044, 0.07728), (0.06618, 0.0493, 0.2132), (0.03635, 0.1238, 0.01583), (0.1195, 0.06327, 0.1763), (0.1287, 0.09896, 0.09464), (0.1683, 0.08631, 0.0819), (0.0416, 0.3953, 0.01631), (0.09049, 0.3032, 0.1054), (0.07057, 0.2893, 0.03121), (0.05855, 0.252, 0.001206), (0.03972, 0.3434, 0.01194), (0.1712, 0.2638, 0.22), (0.1634, 0.3839, 0.2453), (0.858, 0.1508, 0.03028), (0.7496, 0.2566, 0.02271), (0.5317, 0.1545, 0.1505), (0.5489, 0.05945, 0.2651), (0.593, 0.03136, 0.3109), (0.6522, 0.03147, 0.3123), (0.6949, 0.04407, 0.2792), (0.5902, 0.3975, 0.1496), (0.6243, 0.3781, 0.02469), (0.5183, 0.4112, 0.248), (0.5247, 0.4664, 0.2208), (0.6042, 0.2716, 0.09123), (0.5318, 0.2528, 0.2222), (0.5078, 0.3605, 0.2596), (0.6423, 0.3651, 0.007771), (0.2622, 0.4204, 0.3021), (0.3876, 0.2989, 0.3038), (0.4263, 0.2557, 0.277), (0.4135, 0.3807, 0.3094), (0.4515, 0.3315, 0.2907), (0.2729, 0.9359, -0.1228), (0.3027, 0.747, -0.1498), (0.4755, 0.8038, -0.2119), (0.4207, 0.7735, -0.1945), (-0.1881, 0.4105, -0.1877), (-0.1522, 0.2956, -0.05755), (-0.2169, 0.341, -0.1457), (-0.1077, 0.2972, -0.03992), (-0.6802, 0.4171, -0.2004), (-0.7217, 0.4197, -0.1525), (-0.7087, 0.4721, -0.204), (-0.6645, 0.2898, -0.03324), (-0.6719, 0.2645, -0.004069), (-0.6299, 0.2798, -0.06654), (-0.7441, 0.3694, -0.009112), (-0.5387, 0.3059, -0.1631), (-0.6633, 0.8825, -0.06906), (-0.7341, 0.86, -2.192e-05), (-0.6865, 0.9103, -6.326e-05), (-0.6206, 0.7608, -0.2513), (-0.1824, -0.6324, -0.3188), (-0.1397, -0.6251, -0.2773), (-0.244, -0.599, -0.3701), (-0.1806, -0.7132, -0.2828), (-0.6509, -0.6972, -0.1476), (-0.7083, -0.726, -0.08386), (-0.6666, -0.04547, 0.1239), (-0.7216, -0.1117, 0.1013), (-0.6709, -0.2337, -0.01044), (-0.7154, -0.1883, 0.02143), (-0.6048, -0.1637, 0.01507), (0.7496, -0.5622, 0.1728), (0.8209, -0.5441, 0.1059), (0.8221, -0.7227, 7.963e-05), (0.7786, -0.729, 0.15), (0.7765, -0.6252, 0.1435), (0.7778, -0.6584, 0.133), (0.3356, -0.5616, 0.386), (0.2726, -0.569, 0.3538), (0.3098, -0.6, 0.3736), (0.3453, -0.6944, 0.3192), (0.3689, -0.7173, 0.3075), (0.273, -0.7545, 0.3084), (0.4719, -0.7409, 0.3435), (0.4034, -0.7202, 0.3041), (0.4115, -0.6575, 0.3779), (0.2554, -0.001155, 0.04482), (0.2776, -0.12, 0.0616), (0.7238, -0.05186, 0.2453), (0.7438, -0.02746, 0.2312), (0.7992, -0.178, 0.05935), (0.881, -0.227, 0.0004566), (0.905, -0.1248, 0.01121), (0.9087, -0.165, 0.003083), (-0.2895, -0.04594, 0.02189), (-0.228, -0.1113, 0.02592), (-0.1819, -0.2298, -0.04562), (-0.275, -0.2311, -0.0905), (-0.09459, -0.2204, 0.06527), (-0.08379, -0.147, 0.1919), (-0.1939, 0.8943, -2.223e-05), (-0.2471, 0.8398, -0.1876), (-0.186, 0.817, -0.1474), (0.8113, 0.9382, -0.0006374), (0.7756, 0.8936, -0.05698), (0.7586, 0.8161, -0.08334), (-0.1574, 0.8601, -1.916e-05), (-0.2279, 0.9294, -3.135e-05), (-0.0317, -0.1748, 0.2323), (-0.2173, -0.1627, 0.0001241), (-0.2359, 0.0002099, 0.04408), (0.838, -0.1378, 0.05344), (0.8629, -0.1727, 0.01863), (0.8398, -0.002949, 0.1009), (0.8396, -0.05133, 0.09412), (0.3422, -0.01086, 0.02571), (0.4689, -0.619, 0.3803), (0.3395, -0.6517, 0.3675), (-0.6617, -0.1538, 0.04623), (-0.6426, -0.1892, 0.01013), (-0.5504, -0.6405, -0.2721), (-0.1275, -0.6778, -0.2492), (-0.6579, 0.8411, -0.1527), (-0.6471, 0.825, -0.1841), (-0.506, 0.3506, -0.2077), (-0.6711, 0.3601, -0.1588), (-0.6569, 0.3193, -0.1143), (-0.6432, 0.4702, -0.2585), (-0.1359, 0.3433, -0.08768), (-0.1794, 0.479, -0.2206), (-0.1363, 0.424, -0.1399), (0.4631, 0.8182, -0.2123), (0.3152, 0.8893, -0.1521), (0.3554, 0.4672, 0.3002), (0.5682, 0.353, 0.191), (0.6236, 0.3449, 0.01612), (0.6206, 0.4746, 0.00582), (0.595, 0.1194, 0.2297), (0.9159, 0.1642, 0.0003828), (0.2358, 0.3563, 0.2951), (0.08421, 0.4778, 0.06441), (0.1833, 0.1117, 0.0635), (0.2235, 0.09907, 0.03205), (0.05293, 0.09056, 0.1424), (0.4575, 0.1058, 0.1277), (0.3348, 0.08019, 0.01474), (0.3713, 0.07568, 0.04714), (0.229, 0.7951, -0.118), (0.1116, 0.9127, -7.455e-05), (0.1054, 0.5833, 0.01281), (0.113, 0.5793, 0.003657), (0.4363, 0.6019, -0.07265), (-0.3723, 0.1636, -0.04472), (-0.04592, 0.09267, 0.04007), (-0.8767, 0.2189, 9.092e-05), (-0.754, 0.8423, -0.000197), (-0.7793, 0.6264, -0.1311), (-0.6261, 0.5644, -0.2883), (-0.6491, 0.7523, -0.2395), (-0.2778, -0.6205, -0.3878), (-0.3894, -0.6693, -0.3783), (-0.4206, -0.5651, -0.3823), (-0.3582, -0.5464, -0.3968), (-0.4187, -0.9475, -0.1087), (-0.8022, -0.8866, -0.0001952), (-0.4803, -0.4632, -0.2956), (0.6212, -0.6699, 0.2663), (0.5663, -0.507, 0.3566), (0.701, -0.8815, 0.2764), (0.7457, -0.895, 0.2104), (0.1997, -0.6904, 0.2991), (0.08991, -0.6788, 0.2306), (0.07745, -0.8098, 0.248), (0.3464, -0.9351, 0.2965), (0.3481, -0.796, 0.3078), (0.2204, -0.1456, 0.1792), (0.2573, -0.1637, 0.07199), (0.1261, -0.1416, 0.2697), (0.218, -0.408, 0.2181), (0.08824, -0.3926, 0.1447), (0.07667, -0.2921, 0.1077), (0.109, -0.2915, 0.1067), (0.3377, -0.2523, 0.01279), (0.7301, -0.2044, 0.08235), (0.5802, -0.1546, 0.1771), (0.5851, -0.3026, 0.0366), (0.8206, -0.3508, 0.09046), (0.8309, -0.2548, 0.003449), (0.8531, -0.2869, 0.0009325), (-0.4218, -0.2808, -0.1504), (-0.04882, -0.4196, -0.06346), (-0.03516, -0.4393, -0.044), (-0.3233, 0.825, -0.2443), (-0.4441, 0.9832, -4.382e-05), (-0.4442, 0.9669, -0.01474), (-0.1725, 0.5969, -0.2368), (0.7462, 0.6971, -0.07296), (-0.03481, -0.3022, 0.02727), (-0.009508, -0.2937, 0.06237), (0.7053, -0.2589, 0.06774), (0.2168, -0.2657, 0.05466), (0.2189, -0.2814, 0.08814), (0.2411, -0.06499, 0.149), (0.2147, -0.5095, 0.2647), (0.2181, -0.5626, 0.282), (-0.7787, -0.3498, -0.01563), (-0.747, -0.2907, -0.01446), (-0.4832, -0.7953, -0.2346), (-0.3037, -0.8044, -0.2687), (-0.3013, -0.5345, -0.3862), (-0.5027, 0.7086, -0.3029), (-0.5311, 0.2017, -0.03469), (-0.7415, 0.2148, 0.06492), (-0.7773, 0.5225, -0.1252), (-0.7509, 0.4548, -0.1368), (0.4976, 0.2178, 0.2388), (0.4729, 0.4557, 0.2687), (0.4606, 1.0, -0.1451), (-0.4808, 0.5039, -0.2879), (-0.5352, -0.5137, -0.2769), (-0.5095, 0.02327, 0.04702), (-0.4938, -0.01698, 0.03659), (1.0, -0.9844, 0.0), (0.7527, 0.9998, -0.01854), (-0.2679, 0.2324, -0.07816), (0.8773, -0.8571, 0.03911), (-0.3859, -0.8027, -0.2701), (0.4039, -0.1224, 0.05204), (-1.0, -0.2595, 1.358e-06), (0.304, 1.0, -0.1117), (0.1773, 1.001, -0.01433), (-0.4736, -0.1233, -0.005523), (0.4385, 0.1257, 0.1255), (-0.6875, 0.8752, -0.01612), (-0.5277, -0.1212, 0.01148), (-0.7496, 0.8119, -0.01596), (-0.1785, 0.3074, -0.08727), (0.6124, -0.3062, 0.05821), (-0.5529, -0.3169, -0.1284), (1.0, 0.08802, -1.127e-07), (0.4962, -0.2771, 0.01532), (0.1078, -1.0, 0.2355), (-0.08797, -0.5306, -0.1719), (-0.9844, 1.0, 0.0), (0.4998, 0.1555, 0.1385), (0.7076, 1.0, -0.072), (-1.0, 0.9844, 0.0), (0.9844, 1.0, 0.0), (-0.2965, 0.2431, -0.09848), (-0.78, 0.7516, -0.01593), (0.2517, -0.2237, 0.02851), (-0.4926, 0.08356, 0.03341), (0.4701, 0.1252, 0.1354), (0.5624, 0.2185, 0.1056), (0.06609, 0.3289, 0.03501), (-0.1048, 0.04873, 0.09685), (0.812, -0.7821, 0.0709), (0.8104, -0.8323, 0.08893), (0.7192, 0.5628, -0.005664), (0.1739, -0.4997, 0.2509), (-0.7809, 0.4376, -0.01306), (-0.08786, 0.4402, -0.09762), (-0.08466, 0.3912, -0.07943), (0.1534, 0.9674, -0.004381), (-0.6352, -0.8181, -0.1039), (-0.2813, 0.9371, -0.01306), (-0.08397, 0.7454, -0.06664), (-0.2252, -0.2817, -0.1381), (0.779, -0.9386, 0.1108), (0.09538, 0.5419, 0.02654), (0.1554, 0.5934, 0.01602), (0.5314, 0.1872, 0.1286), (-0.1261, -0.7353, -0.1603), (0.2767, -0.1805, 0.03807), (-0.1426, 0.3309, -0.08205), (0.5935, 0.2505, 0.07613), (0.4686, 0.5934, -0.1124), (0.4498, -0.1567, 0.07433), (0.488, -0.169, 0.09616), (0.4066, -0.7503, 0.3094), (-0.8743, 0.1869, 0.008209), (-0.8383, -0.1175, 0.05708), (0.5943, 0.5352, -0.0678), (0.5273, 0.5653, -0.09734), (0.5797, -0.3995, 0.263), (0.5603, -0.278, 0.0282), (0.2811, -0.3437, 0.184), (0.1256, 0.5627, 0.02222), (-0.1113, 0.3426, -0.07329), (-0.2258, 0.27, -0.08783), (-0.6556, 0.9058, -0.01596), (-0.7189, 0.8438, -0.01612), (0.875, -0.6246, 0.007123), (0.4227, -0.2435, 0.00824), (-0.2271, 0.9126, -0.008897), (0.1016, 0.2145, 0.03967), (0.4688, -0.275, 0.03649), (0.2204, 0.9648, -0.08167), (-0.9961, -0.9961, 0.0), (0.9961, -0.9961, 0.0), (-0.9961, 0.9961, 0.0), (0.8771, -1.0, 0.0441), (-0.1216, -0.9998, -0.01175), (1.0, 0.9844, 0.0), (-0.02199, 0.1253, 0.008154), (0.863, -0.3516, 0.06285), (0.5341, 1.0, -0.1396), (0.5096, 0.1781, 0.1801), (0.571, 0.2424, 0.1449), (0.5863, -1.0, 0.3111), (0.7563, -0.9434, 0.1519), (-0.3759, 0.816, -0.2649), (-0.06783, -0.638, -0.05789), (0.7848, 0.1939, 0.05436), (0.5785, -0.6826, 0.3054), (0.05643, -0.311, 0.08547), (-0.5411, 0.6519, -0.3023), (-0.5968, 0.2075, 0.009131), (-0.04832, 0.4612, -0.06204), (0.9844, -1.0, 0.0), (0.7335, -1.0, 0.1414), (-0.7996, -0.7608, -0.01458), (-1.0, -0.9844, 8.612e-07), (0.7878, 1.0, -8.123e-05), (0.6195, -0.2823, 0.04314), (0.1423, 0.2095, 0.118), (0.1047, 0.09193, 0.1143), (-0.1194, 0.3284, -0.06569), (-0.03647, 0.3168, -0.01727), (-0.7188, 0.875, -0.00515), (0.8753, -0.6604, 1.618e-05), (0.3547, -0.6394, 0.3793), (-0.3029, -0.7149, -0.3503), (0.07086, 0.1172, 0.06557), (0.7191, 0.09774, 0.2127), (0.6248, 0.4327, 0.009712), (-0.6316, 0.3912, -0.2214), (0.4394, -0.7209, 0.3091), (0.8324, -0.6804, 0.001373), (-0.1702, 0.2543, -0.0617), (-0.1509, 0.3132, -0.07177), (0.06759, 0.4868, 0.02604), (-0.6785, -0.7732, -0.09198), (-0.9145, -0.05592, 0.01488), (0.5656, -0.6605, 0.3018), (0.5328, -0.5602, 0.3535), (-0.1136, -0.4397, -0.1604), (0.8137, 0.6566, -0.0001337), (0.4043, 0.1613, 0.2233), (0.7187, 0.5297, -0.0002545), (0.5989, -0.3491, 0.08769), (0.2302, -0.2281, 0.05285), (0.8541, -0.8345, 0.05428), (0.8136, -0.8676, 0.08746), (-0.4045, -0.9998, -0.0638), (-0.6775, 0.5712, -0.2568), (0.1634, 0.004777, 0.2179), (0.4654, -0.7162, 0.3293), (-0.1879, -0.005849, 0.07719), (-0.6594, 0.2314, 0.02142)], [], [(600, 1217, 1218), (603, 1245, 586), (582, 348, 1246), (3, 252, 1206), (1203, 117, 1202), (456, 1200, 1201), (607, 288, 1197), (607, 1197, 1198), (1237, 467, 1293), (844, 763, 762), (1104, 632, 569), (610, 862, 563), (613, 1240, 1190), (9, 1190, 559), (849, 1093, 246), (261, 1183, 99), (1180, 472, 110), (1178, 204, 619), (619, 284, 1178), (191, 938, 313), (941, 317, 13), (622, 696, 14), (1154, 687, 959, 1352), (1261, 1062, 1339), (921, 121, 535), (957, 956, 689), (955, 1223, 1160), (1292, 1322, 636, 394), (16, 1301, 1150), (808, 240, 237), (18, 806, 371), (992, 630, 676), (1145, 1260, 632), (634, 45, 517), (635, 1249, 1141), (498, 942, 322, 442), (21, 1139, 637), (509, 411, 1134), (1132, 1024, 505), (1030, 791, 1036), (1125, 1271, 1324), (1122, 41, 1333), (1121, 985, 150), (640, 1053, 1119), (1118, 441, 1058), (1115, 1067, 446), (641, 34, 1069), (496, 1327, 25), (26, 318, 935), (1275, 765, 1274), (518, 632, 1104), (518, 1103, 482), (28, 1098, 1099), (518, 1104, 1097), (1106, 845, 647), (1094, 1093, 647), (845, 1092, 1091), (762, 1090, 1088), (1086, 1111, 1110), (466, 1084, 1270), (32, 460, 1084), (26, 141, 1082), (652, 496, 1072), (544, 652, 454), (454, 1071, 544), (1070, 1327, 1335), (450, 770, 653), (1067, 497, 36), (1065, 449, 1066), (654, 1116, 1065), (143, 1063, 445), (826, 743, 958), (958, 1117, 1061), (958, 1061, 826), (439, 247, 3, 581), (498, 442, 777), (144, 498, 777), (1058, 656, 439, 1057), (1058, 145, 656), (981, 391, 979, 980), (658, 436, 435), (499, 1240, 1055), (659, 499, 1287), (41, 1121, 151), (1052, 41, 433), (660, 1051, 431), (1333, 1124, 1045), (1043, 500, 424), (424, 18, 1043), (1044, 1337, 1042), (424, 786, 1127), (1128, 639, 1040), (639, 43, 1038), (44, 1036, 1035), (423, 414, 1036), (420, 1136, 502), (638, 504, 418), (1018, 419, 504), (1028, 416, 664), (1028, 664, 505), (508, 411, 412), (1023, 412, 1022), (665, 1268, 1019), (400, 512, 398), (401, 667, 512), (1013, 1012, 669), (669, 1325, 1013), (1011, 1012, 636), (1010, 514, 671), (1009, 162, 1008), (52, 166, 385), (383, 1002, 31), (376, 167, 1000), (998, 377, 518), (375, 996, 794), (995, 1146, 998), (55, 1146, 1266), (750, 58, 172), (903, 1275, 905, 1181), (978, 363, 524), (628, 975, 361), (64, 174, 974), (972, 525, 680), (680, 1243, 972), (971, 358, 972), (66, 970, 357), (967, 430, 1209), (965, 962, 1240), (68, 962, 964), (961, 530, 819), (819, 1243, 961), (346, 122, 1329), (958, 688, 70), (605, 956, 688), (601, 345, 885), (885, 1162, 601), (1158, 345, 70), (689, 605, 1204), (689, 1204, 825), (331, 333, 332), (1339, 1062, 443), (1261, 1339, 947), (946, 1278, 328), (117, 1203, 538), (538, 945, 117), (321, 77, 187), (78, 320, 696), (696, 189, 78), (698, 940, 925), (318, 1341, 540), (540, 935, 318), (309, 928, 310), (1254, 926, 1350), (193, 832, 303), (196, 1169, 549), (290, 703, 1170), (706, 915, 1348), (283, 761, 914), (289, 552, 284), (283, 913, 761), (712, 273, 1283), (800, 803, 587, 999), (902, 901, 268), (715, 896, 897), (719, 892, 771), (720, 99, 34), (100, 474, 891), (888, 889, 887), (1186, 884, 251), (883, 1187, 848), (249, 1188, 0), (881, 1189, 244), (614, 879, 724), (877, 879, 614), (877, 878, 879), (725, 877, 614), (871, 729, 232), (562, 244, 870), (870, 869, 729), (868, 857, 231), (231, 229, 501), (221, 1255, 1346), (1280, 224, 24), (1279, 227, 564), (564, 733, 1279), (864, 1039, 866), (862, 218, 1193), (1193, 861, 862), (858, 860, 857), (856, 567, 1263), (850, 911, 571), (843, 735, 271), (735, 843, 901), (838, 206, 839), (1235, 623, 188), (442, 5, 444), (822, 1159, 823), (438, 1056, 821), (820, 818, 965), (965, 1243, 820), (819, 176, 820), (820, 1243, 819), (527, 815, 746), (174, 64, 747), (64, 683, 747), (425, 805, 806), (173, 804, 750), (753, 792, 1130, 661), (802, 169, 800), (800, 801, 802), (751, 798, 1260), (129, 588, 1034), (160, 752, 1322), (795, 752, 380), (589, 794, 159), (591, 662, 666), (1, 374, 792), (133, 1258, 1259), (754, 351, 152), (785, 152, 151), (757, 771, 772), (1113, 935, 135), (595, 48, 759), (1089, 762, 759), (139, 137, 140), (761, 137, 646), (138, 139, 140), (1090, 762, 1089), (650, 759, 48), (48, 401, 650), (713, 764, 765), (765, 758, 1224), (141, 26, 767), (769, 653, 770), (1289, 142, 770), (641, 772, 771), (773, 756, 774), (1231, 1228, 774), (1231, 756, 36), (70, 144, 1117), (144, 777, 1117), (144, 1216, 498), (778, 781, 1309), (441, 1309, 145), (656, 146, 780), (780, 439, 656), (146, 781, 1239), (879, 782, 657), (640, 657, 659), (755, 147, 784), (151, 150, 785), (1259, 1127, 786), (131, 789, 639), (788, 790, 789), (791, 753, 1035), (1035, 753, 661), (1035, 661, 420), (852, 214, 215, 851), (155, 1332, 1025), (156, 223, 1133), (154, 1133, 1332), (867, 156, 155), (1017, 511, 668), (1135, 668, 511), (793, 159, 1016), (1032, 793, 1136), (157, 1016, 159), (159, 158, 157), (158, 159, 794), (752, 21, 637), (161, 1292, 515), (161, 515, 162), (1322, 796, 636), (1322, 1292, 161), (164, 1229, 1249), (1249, 635, 165), (1229, 1345, 166), (1000, 797, 378), (799, 1260, 797), (168, 1260, 799), (169, 128, 803), (169, 802, 631), (56, 675, 801), (802, 801, 675), (800, 377, 171), (991, 173, 172), (126, 369, 17), (809, 17, 1149), (809, 1149, 367), (678, 523, 749), (810, 585, 811), (1051, 810, 811), (811, 748, 975), (813, 1151, 1277), (527, 1248, 815), (1248, 368, 815), (527, 746, 175), (1153, 123, 818), (1313, 821, 687), (821, 1155, 687), (1159, 822, 1206), (534, 744, 1205), (1223, 122, 957), (1205, 122, 179), (121, 120, 73), (332, 692, 1161), (825, 182, 625), (182, 1261, 183), (1261, 743, 826), (826, 1062, 1261), (624, 1064, 579), (184, 328, 1278), (118, 579, 742), (324, 117, 944), (187, 1202, 324), (101, 1235, 693), (943, 693, 695), (622, 116, 696), (828, 115, 827), (927, 829, 1165), (1165, 829, 315), (739, 191, 829), (830, 1219, 1327), (1167, 194, 193), (303, 924, 196), (197, 578, 198), (296, 297, 113), (113, 704, 296), (198, 113, 297), (707, 203, 737), (274, 737, 203), (737, 835, 707), (836, 204, 1178), (836, 1178, 834), (836, 737, 837), (837, 204, 836), (840, 1179, 206), (207, 841, 110), (210, 209, 208), (843, 1234, 893), (901, 893, 268), (1234, 843, 1321), (718, 844, 212), (844, 1088, 1185), (109, 476, 849), (849, 850, 109), (10, 246, 1264, 248), (725, 614, 215), (216, 613, 9), (852, 9, 214), (853, 245, 874), (568, 245, 853), (217, 734, 855), (854, 856, 611), (854, 734, 856), (860, 859, 106), (862, 863, 732), (1344, 219, 1236), (610, 219, 218), (1193, 486, 487), (487, 868, 1193), (865, 566, 486), (220, 221, 1236), (565, 866, 222), (222, 127, 226), (866, 1039, 127), (733, 24, 1279), (223, 1279, 24), (1280, 19, 520), (733, 226, 1280), (1346, 107, 867), (223, 867, 227), (228, 732, 564), (106, 105, 230), (864, 501, 1039), (868, 231, 861), (729, 869, 612), (730, 871, 1126), (232, 239, 426), (232, 1126, 871), (729, 871, 1192), (728, 727, 132), (872, 730, 153), (234, 727, 726), (238, 103, 236), (240, 876, 560), (1191, 880, 878), (1189, 614, 1308), (252, 248, 722, 745), (10, 248, 252), (247, 10, 3), (0, 723, 250), (780, 1239, 882), (883, 848, 1343), (886, 1186, 101), (885, 102, 101), (272, 208, 96, 1181), (722, 886, 102), (1228, 616, 846), (213, 254, 255), (1183, 1302, 257), (891, 474, 608), (891, 608, 573), (257, 891, 573), (258, 211, 97), (260, 719, 757), (1219, 763, 259), (771, 720, 641), (757, 719, 771), (212, 1302, 261), (262, 263, 1347), (575, 838, 98), (838, 618, 266), (1281, 98, 266), (264, 468, 1237), (1237, 575, 265), (265, 894, 264), (895, 898, 715), (1164, 621, 715), (621, 190, 895), (896, 711, 897), (898, 266, 896), (267, 452, 899), (268, 900, 714), (96, 557, 903), (1283, 273, 737, 274), (713, 1275, 903), (406, 384, 95), (557, 95, 713), (904, 842, 270), (1282, 1275, 468), (1196, 608, 269), (842, 271, 270), (269, 556, 270), (839, 712, 617), (906, 607, 1198, 907), (274, 94, 1283), (744, 951, 335, 952), (908, 277, 554), (908, 275, 33), (275, 554, 94), (909, 1312, 91), (909, 91, 910), (835, 910, 1176), (90, 29, 475), (475, 1195, 90), (1195, 571, 278), (88, 249, 0), (279, 708, 88), (912, 707, 1256), (195, 1256, 282), (707, 835, 282), (913, 760, 761), (284, 286, 709), (287, 914, 761), (287, 552, 914), (916, 1348, 915), (288, 916, 576), (288, 607, 1348), (111, 576, 916), (918, 704, 1171), (1238, 301, 300), (924, 1168, 1169), (701, 923, 298), (1350, 1349, 545), (304, 1222, 1349), (927, 1350, 926), (926, 740, 927), (307, 306, 85), (310, 1316, 309), (1316, 1296, 1219), (1219, 309, 1316), (310, 928, 311), (310, 311, 1298), (83, 1222, 311), (313, 929, 312), (82, 700, 1306), (930, 1306, 700), (1317, 307, 80), (934, 937, 316), (936, 93, 135), (938, 79, 929), (925, 940, 6), (739, 6, 940), (940, 319, 739), (319, 697, 1163), (697, 698, 320), (320, 78, 697), (323, 325, 322), (322, 942, 323), (1216, 1162, 943), (601, 1162, 1216), (5, 322, 325), (181, 119, 944), (324, 944, 119), (947, 443, 76), (330, 625, 950), (330, 954, 625), (626, 1319, 1295), (626, 949, 1161), (443, 331, 1318), (335, 334, 952), (599, 981, 980, 597), (338, 922, 299), (299, 953, 338), (339, 338, 953), (339, 953, 341), (1223, 689, 825), (72, 534, 955), (179, 1223, 955), (689, 956, 605), (346, 1157, 957), (349, 350, 960), (1047, 350, 349), (960, 531, 349), (351, 754, 238), (351, 1154, 152), (748, 353, 684), (684, 352, 961), (1240, 1297, 1243), (1240, 1243, 965), (963, 964, 962), (962, 965, 963), (965, 1246, 963), (1246, 348, 964), (967, 1209, 683), (356, 968, 1063), (355, 679, 65), (1217, 67, 776), (600, 682, 1217), (681, 357, 970), (185, 973, 974), (974, 360, 185), (185, 742, 973), (360, 974, 174), (976, 1221, 603), (976, 603, 977), (976, 977, 367), (1107, 1355, 978), (979, 982, 980), (590, 54, 375, 589), (362, 524, 363), (982, 678, 1252), (984, 365, 983), (984, 983, 367), (366, 682, 600), (785, 62, 1215), (237, 1215, 62), (1245, 59, 986), (1221, 60, 1245), (986, 59, 369), (371, 629, 522), (372, 676, 630), (172, 372, 630), (373, 631, 676), (372, 373, 676), (128, 58, 1038), (677, 989, 987), (54, 988, 989), (989, 519, 54), (677, 57, 519), (992, 990, 993), (518, 609, 998), (995, 1266, 1146), (994, 995, 1338), (994, 158, 55), (55, 1266, 994), (670, 1338, 995), (995, 998, 728), (1140, 1006, 1301, 16), (55, 794, 1284), (633, 378, 1145), (1144, 376, 587), (377, 999, 378), (376, 1000, 999), (1142, 1003, 383), (1083, 31, 672), (1002, 637, 1139), (1002, 1139, 672), (1003, 637, 1002), (674, 1143, 766), (385, 1004, 52), (674, 52, 1004), (46, 1031, 1025, 1132), (1007, 51, 1353), (1353, 51, 389), (1008, 387, 1323), (671, 514, 670), (670, 728, 671), (1012, 394, 636), (669, 1012, 1014), (796, 1015, 636), (396, 397, 1016), (1016, 157, 396), (1017, 1310, 398), (398, 1310, 399), (1134, 665, 407), (1019, 1241, 635), (1212, 403, 402), (403, 1268, 665), (1021, 1020, 47), (408, 1023, 574), (409, 410, 1022), (1024, 413, 1131), (1027, 1213, 1026), (1027, 413, 225), (663, 1028, 505), (1018, 504, 662), (664, 416, 415), (127, 1039, 1040, 750), (417, 1132, 664), (638, 867, 504), (420, 1032, 1136), (1032, 661, 503), (421, 422, 502), (1035, 420, 44), (1036, 44, 1033), (789, 1037, 1129), (1129, 639, 789), (167, 1129, 1037), (43, 167, 1144), (1039, 1128, 1040), (424, 1041, 425, 18), (1038, 1040, 639), (1285, 424, 1125), (749, 1044, 1042, 1336), (425, 1041, 1126), (1042, 1233, 1336), (1065, 1066, 538, 1203), (1286, 521, 60), (1221, 976, 60), (1336, 1286, 976), (1325, 1044, 749), (428, 1285, 1324), (1325, 428, 1044), (1122, 1333, 1045), (1051, 660, 812), (660, 1122, 1046), (1047, 1046, 1045), (817, 1049, 1356), (429, 1048, 431), (1050, 817, 124), (583, 433, 124), (1053, 640, 1287), (435, 1155, 1120), (1155, 435, 69), (68, 435, 1232), (436, 1152, 1232), (1120, 437, 657), (657, 640, 1120), (440, 655, 1060), (744, 440, 533), (778, 1309, 580), (1269, 37, 1118), (1118, 37, 441), (1062, 691, 443), (355, 65, 447), (906, 464, 1247, 607), (77, 623, 1065), (884, 654, 623), (1116, 654, 1067), (1289, 450, 25), (451, 35, 1072), (1068, 453, 267), (830, 1070, 546), (698, 925, 1071), (925, 926, 1071), (142, 1289, 1327), (1114, 1328, 1076), (141, 1074, 1328), (194, 455, 831), (455, 1114, 1076), (1075, 1074, 33), (457, 194, 1167), (1354, 651, 1334), (199, 1276, 1081), (1081, 1078, 199), (738, 1081, 1276), (1082, 141, 1328), (458, 1328, 1114), (493, 461, 469), (460, 459, 1199), (461, 459, 460), (470, 466, 465), (463, 706, 1247), (833, 1173, 1270, 1084), (1354, 494, 26, 1082), (706, 1270, 1173), (1290, 470, 840), (493, 471, 1224), (650, 1111, 1108), (472, 1085, 207), (649, 1087, 474), (1088, 649, 1184), (762, 1088, 844), (1109, 1090, 1089), (1089, 650, 1109), (1090, 1109, 649), (1092, 30, 1091), (1106, 477, 1092), (845, 1106, 1092), (478, 475, 29), (643, 477, 478), (1291, 570, 479), (28, 479, 851), (1099, 562, 611), (480, 481, 490), (1101, 484, 8), (484, 1100, 27), (1101, 858, 1102), (488, 644, 645), (1244, 1320, 1100), (1100, 483, 1244), (1099, 480, 28), (28, 480, 490), (1096, 478, 1105), (491, 1106, 1093), (1091, 492, 1107), (1274, 468, 1275), (1112, 383, 461), (461, 493, 1112), (758, 1112, 493), (431, 1048, 1123, 660), (1354, 1082, 651), (1219, 142, 1327), (1335, 496, 652), (1327, 496, 1335), (1228, 1231, 497), (1115, 445, 448), (449, 1116, 1115), (1060, 655, 1057), (1118, 1057, 655), (1119, 40, 658), (660, 1123, 1122), (672, 1139, 1138, 1009), (1124, 350, 1047), (500, 1233, 1337), (1044, 1271, 1337), (1041, 1127, 1126), (501, 1128, 1039), (789, 1226, 1037), (1036, 414, 1030), (502, 44, 420), (506, 225, 413), (507, 1332, 1133), (1023, 400, 1331), (407, 509, 1134), (509, 407, 1020), (510, 1250, 665), (666, 23, 510), (596, 1135, 511), (668, 419, 1310), (1136, 1016, 397), (397, 421, 1136), (1011, 1251, 1012), (396, 22, 1011), (1139, 160, 1138), (678, 749, 976, 367), (1140, 1005, 1007), (515, 1013, 386), (1141, 1229, 52), (674, 405, 1141), (1141, 52, 674), (405, 1020, 1141), (1142, 516, 1003), (1143, 20, 1142), (519, 802, 675), (519, 675, 997), (56, 998, 1146), (1146, 1284, 1147), (801, 171, 998), (62, 807, 237), (808, 237, 807), (1149, 63, 984), (982, 979, 1150), (319, 1163, 13, 1311), (970, 1277, 1151), (529, 967, 683), (962, 1152, 1240), (962, 1232, 1152), (531, 1153, 1210), (686, 959, 1155), (1155, 69, 686), (74, 75, 951), (952, 536, 440), (691, 119, 331), (183, 625, 182), (950, 625, 183), (945, 538, 946), (1340, 186, 539), (1162, 693, 943), (698, 454, 14), (915, 1172, 917, 916), (541, 621, 1164), (1166, 1165, 80), (938, 929, 313), (1219, 192, 83), (545, 1253, 1254), (89, 279, 701), (547, 89, 1168), (1169, 701, 921), (208, 209, 11, 96), (914, 552, 87), (912, 281, 1175), (281, 275, 1175), (1176, 708, 279), (279, 89, 1176), (282, 1176, 89), (1177, 709, 90), (1177, 90, 1312), (554, 92, 617), (906, 907, 206), (1180, 556, 269), (270, 1181, 904), (214, 9, 1191, 877), (1182, 1282, 558), (1234, 1282, 1182), (100, 1185, 1184), (1185, 257, 844), (1189, 1098, 215), (559, 1190, 1191), (9, 559, 1191), (730, 873, 1192, 871), (561, 855, 726), (233, 726, 727), (1304, 1212, 588, 130), (1255, 221, 563), (564, 222, 733), (866, 565, 864), (861, 231, 863), (860, 8, 1242), (1194, 475, 109), (850, 571, 1194), (1194, 109, 850), (735, 573, 1196), (1293, 1290, 736), (575, 736, 840), (575, 1293, 736), (1198, 837, 737), (929, 606, 197), (1201, 1256, 193), (1201, 1075, 456), (740, 6, 829), (116, 741, 828), (1235, 251, 884), (1202, 187, 1203), (948, 76, 1318), (5, 324, 119), (120, 4, 580), (581, 1206, 822), (582, 965, 818), (583, 1208, 2), (983, 2, 1208), (983, 1208, 815), (584, 125, 814), (748, 1211, 353), (810, 1257, 585), (809, 367, 977), (977, 126, 809), (1294, 1227, 751), (129, 130, 588), (793, 590, 589, 159), (795, 382, 1015), (1015, 796, 795), (1110, 1111, 650, 401), (1018, 662, 591), (1213, 792, 753), (1215, 754, 785), (593, 784, 147), (144, 345, 1216), (776, 1218, 1217), (773, 776, 756), (762, 596, 595), (599, 597, 760), (592, 880, 241), (592, 241, 1240), (788, 1303, 1214), (588, 1212, 402), (587, 1038, 1144), (2, 365, 432), (925, 6, 740), (1083, 7, 459), (468, 467, 1237), (476, 1093, 849), (1302, 1183, 261), (717, 1321, 842), (1181, 270, 272), (1176, 282, 835), (304, 311, 1222), (621, 699, 190), (101, 693, 1162), (187, 324, 325), (624, 448, 1064), (1261, 947, 183), (625, 954, 825), (326, 692, 181), (536, 180, 824), (1269, 655, 536), (534, 72, 744), (236, 1313, 238), (1356, 1314, 817), (998, 171, 377), (632, 1260, 798), (20, 1004, 385), (1323, 387, 1330), (22, 396, 157), (1017, 398, 667), (23, 666, 416), (416, 1272, 23), (1025, 1024, 1132), (989, 1130, 987), (1128, 230, 105), (1125, 1324, 1285), (879, 657, 243), (247, 439, 780), (1058, 441, 145), (1216, 942, 498), (25, 1327, 1289), (1275, 713, 765), (1077, 1078, 458, 1114), (363, 1355, 642), (646, 287, 761), (483, 1300, 1244), (27, 1100, 1320), (484, 483, 1100), (1099, 1098, 562), (492, 30, 138), (472, 1087, 1108), (1111, 1085, 1108), (1274, 765, 1224), (32, 1084, 466), (466, 1270, 465), (31, 461, 383), (32, 469, 461), (461, 460, 32), (493, 1224, 758), (1081, 1334, 651), (453, 35, 450, 1069), (1075, 1076, 1074), (1033, 1034, 423, 1036), (36, 497, 1231), (1064, 445, 1063), (37, 580, 1309), (655, 1269, 1118), (40, 1230, 1326), (1155, 1056, 437), (148, 499, 659), (42, 1121, 1052), (1123, 1050, 433), (509, 1021, 409, 412), (502, 422, 45), (1033, 44, 45), (1032, 420, 661), (504, 419, 418), (506, 224, 225), (529, 966, 816, 746), (1029, 1250, 1305), (511, 667, 48), (408, 401, 512), (1015, 395, 397), (1014, 1251, 513), (1010, 393, 1014), (49, 157, 158), (163, 1138, 160), (163, 162, 1009), (1229, 166, 52), (1003, 1002, 383), (518, 377, 378), (801, 998, 56), (993, 225, 224), (224, 520, 993), (806, 629, 371), (63, 369, 432), (678, 1150, 523), (1252, 980, 982), (972, 358, 525), (526, 185, 360), (699, 934, 189, 827), (819, 530, 176), (686, 1352, 959), (70, 688, 344), (1158, 71, 1159), (179, 534, 1205), (119, 333, 331), (946, 624, 1278), (971, 539, 358), (539, 971, 1225), (117, 326, 944), (695, 693, 188), (697, 940, 698), (936, 541, 1164), (1342, 316, 937), (1071, 926, 1253, 544), (1307, 80, 931), (312, 12, 313), (84, 543, 1350), (308, 1265, 85), (213, 846, 845, 1091), (192, 1349, 1222), (114, 300, 302), (549, 921, 702), (298, 921, 701), (551, 700, 620), (919, 918, 1171), (281, 276, 275), (89, 195, 282), (1312, 278, 91), (710, 835, 834), (93, 897, 711), (275, 908, 554), (712, 555, 273), (555, 839, 206), (905, 904, 1181), (95, 557, 406), (903, 557, 713), (716, 900, 1281), (1281, 895, 716), (265, 263, 262), (212, 259, 718), (258, 34, 99), (474, 100, 1184), (257, 573, 1183), (844, 257, 1302), (721, 890, 1094), (253, 846, 213), (213, 255, 253), (888, 884, 1186), (883, 1343, 723), (725, 214, 877), (236, 103, 235), (242, 39, 875), (105, 859, 1303), (228, 564, 107), (1280, 24, 733), (486, 566, 645), (865, 1344, 566), (231, 864, 863), (859, 860, 1242), (8, 860, 858), (1263, 567, 609), (108, 569, 632), (479, 570, 1262), (666, 411, 508, 591), (271, 735, 1196), (410, 841, 574), (736, 1290, 840), (111, 837, 576), (201, 705, 577), (1276, 578, 738), (113, 198, 578), (197, 312, 929), (1068, 741, 116), (884, 623, 1235), (182, 825, 1204), (948, 332, 1161), (1313, 235, 1207), (820, 176, 818), (124, 1208, 583), (812, 1211, 1257), (808, 426, 876), (1227, 798, 751), (130, 1241, 1304), (752, 795, 1322), (380, 382, 795), (136, 140, 137, 597), (1026, 1213, 791), (788, 789, 131), (133, 393, 1315), (1315, 1258, 133), (783, 593, 592), (783, 592, 1240), (755, 782, 147), (144, 70, 345), (255, 773, 253), (384, 766, 758), (759, 762, 595), (136, 597, 980), (139, 643, 1096), (139, 646, 137), (138, 140, 136), (775, 143, 756, 776), (596, 762, 763), (767, 1113, 135), (770, 142, 769), (142, 1219, 134), (134, 769, 142), (774, 1228, 773), (253, 773, 1228), (143, 446, 36, 756), (1124, 1333, 151, 152), (775, 776, 356), (781, 778, 0), (778, 923, 0), (145, 1309, 779), (781, 779, 1309), (780, 146, 1239), (147, 782, 878), (148, 659, 755), (782, 659, 657), (149, 755, 784), (161, 162, 163, 160), (152, 785, 754), (1315, 393, 728), (1258, 1127, 1259), (786, 1325, 1259), (133, 1259, 1325), (153, 787, 132), (153, 132, 872), (787, 153, 1258), (787, 1315, 132), (1026, 791, 1030), (792, 374, 987), (987, 1130, 792), (154, 1332, 155), (154, 155, 156), (156, 1133, 154), (508, 399, 591), (1331, 399, 508), (381, 380, 752), (160, 1322, 161), (890, 847, 722, 572), (164, 165, 130), (164, 1249, 165), (165, 635, 1241), (166, 1345, 1001), (1229, 164, 1345), (168, 167, 1294), (1000, 167, 168), (803, 128, 587), (169, 631, 170), (169, 170, 128), (170, 631, 373), (170, 373, 128), (800, 171, 801), (19, 226, 127), (127, 804, 19), (806, 18, 425), (807, 805, 808), (808, 805, 426), (749, 1301, 388), (749, 388, 386), (812, 810, 1051), (64, 354, 683), (1277, 174, 813), (174, 66, 360), (1151, 814, 125), (1151, 125, 975), (814, 1151, 813), (1208, 1314, 815), (816, 175, 746), (817, 1314, 124), (1153, 531, 347), (1313, 236, 235), (821, 1313, 438), (71, 178, 823), (1223, 179, 122), (120, 121, 4), (180, 120, 824), (824, 120, 580), (181, 333, 119), (332, 948, 1318), (118, 624, 579), (186, 184, 1278), (1278, 624, 118), (118, 186, 1278), (186, 118, 185), (1202, 117, 324), (190, 699, 827), (190, 827, 115), (193, 194, 1201), (831, 1201, 194), (195, 547, 832), (195, 832, 1256), (832, 193, 1256), (196, 114, 303), (578, 199, 113), (833, 705, 1172), (202, 112, 201), (1353, 389, 201), (577, 1353, 201), (834, 835, 836), (186, 185, 359, 539), (205, 618, 838), (205, 838, 839), (208, 556, 110), (841, 410, 210), (843, 893, 901), (842, 843, 271), (844, 1302, 212), (846, 616, 845), (213, 1091, 254), (722, 248, 572), (1264, 572, 248), (558, 262, 1347, 893), (848, 615, 850), (850, 849, 848), (852, 851, 1262), (725, 215, 214), (613, 216, 108), (613, 108, 632), (852, 216, 9), (852, 108, 216), (869, 568, 853), (853, 612, 869), (217, 998, 567), (567, 734, 217), (1263, 611, 856), (565, 732, 863), (218, 219, 865), (1344, 865, 219), (220, 610, 221), (127, 222, 866), (226, 19, 1280), (228, 1346, 1255), (1346, 867, 1236), (227, 867, 107), (870, 104, 731), (104, 873, 731), (244, 869, 870), (233, 727, 728), (234, 872, 132), (873, 234, 854), (1207, 875, 39), (39, 438, 1207), (876, 426, 239), (240, 808, 876), (241, 880, 1190), (241, 1190, 1240), (1308, 724, 242), (1308, 242, 245), (1189, 1308, 568), (10, 252, 3), (723, 882, 250), (102, 745, 722), (886, 722, 847), (366, 600, 254), (254, 600, 255), (888, 1186, 721), (1186, 890, 721), (890, 572, 1094), (572, 1264, 1094), (721, 1094, 616), (256, 99, 1183), (34, 641, 720), (452, 34, 258), (260, 1219, 259), (259, 719, 260), (261, 892, 212), (902, 714, 899, 97), (558, 893, 1182), (1347, 268, 893), (98, 265, 575), (266, 98, 838), (1282, 468, 264), (265, 264, 1237), (894, 262, 558), (894, 558, 1282), (715, 621, 895), (190, 716, 895), (897, 1164, 715), (266, 618, 896), (551, 293, 930, 700), (115, 900, 716), (902, 268, 714), (905, 1275, 1282), (905, 717, 904), (269, 608, 1180), (608, 474, 473), (608, 473, 1180), (272, 270, 556), (276, 33, 275), (94, 203, 275), (909, 910, 710), (911, 91, 278), (278, 571, 911), (91, 708, 910), (90, 709, 29), (278, 90, 1195), (249, 88, 708), (912, 1200, 281), (282, 1256, 707), (283, 87, 553), (599, 913, 390), (284, 619, 289), (285, 286, 287), (29, 709, 286), (286, 285, 29), (289, 916, 917), (1174, 917, 112), (920, 290, 1170), (290, 294, 703), (548, 291, 919), (86, 295, 293, 551), (294, 295, 86), (86, 703, 294), (302, 301, 292, 291), (297, 551, 198), (549, 300, 196), (921, 549, 1169), (299, 922, 702), (702, 535, 299), (702, 550, 549), (82, 1306, 933, 932), (88, 0, 923), (279, 88, 923), (4, 298, 923), (303, 114, 1167), (924, 303, 832), (303, 1167, 193), (1350, 304, 1349), (927, 84, 1350), (306, 1298, 311), (1307, 85, 1265), (85, 931, 307), (85, 306, 305), (927, 308, 84), (308, 1166, 1265), (308, 305, 543), (1222, 83, 192), (83, 311, 928), (12, 315, 191), (620, 81, 312), (542, 314, 1317, 80), (620, 700, 81), (932, 933, 314, 542), (931, 80, 307), (958, 743, 605, 688), (932, 542, 1165), (1165, 315, 932), (541, 937, 934), (316, 317, 934), (317, 941, 189), (1342, 135, 935), (1342, 935, 316), (541, 1342, 937), (1311, 938, 319), (79, 494, 939), (606, 929, 79), (318, 1311, 1341), (938, 739, 319), (941, 697, 78), (187, 694, 321), (77, 321, 623), (187, 325, 694), (694, 325, 323), (943, 695, 1216), (1216, 695, 942), (1340, 539, 327), (328, 945, 946), (1339, 443, 947), (948, 1161, 949), (1319, 626, 1161), (691, 331, 443), (333, 692, 332), (331, 332, 1318), (952, 334, 536), (744, 952, 440), (690, 336, 1299), (690, 74, 336), (72, 337, 74), (744, 72, 951), (72, 74, 951), (340, 73, 120), (72, 955, 342), (342, 337, 72), (343, 342, 955), (344, 177, 71), (70, 344, 1158), (1121, 42, 370, 522), (533, 1329, 744), (957, 122, 346), (346, 1329, 532), (347, 686, 69), (348, 69, 435), (350, 1124, 1352), (1124, 152, 1154), (1154, 1352, 1124), (531, 960, 686), (754, 1215, 238), (1154, 351, 685), (684, 353, 352), (961, 352, 530), (963, 1246, 964), (964, 348, 68), (529, 683, 966), (528, 968, 15), (356, 776, 67), (175, 816, 15), (175, 67, 527), (357, 360, 66), (525, 358, 526), (974, 65, 679), (125, 604, 361), (524, 367, 978), (1252, 524, 362), (363, 136, 362), (980, 362, 136), (364, 1252, 678), (365, 63, 432), (368, 682, 366), (62, 629, 807), (370, 61, 522), (370, 369, 61), (381, 379, 53, 380), (432, 370, 42), (150, 985, 62), (1121, 522, 985), (59, 60, 521), (521, 371, 59), (61, 59, 371), (371, 522, 61), (59, 61, 369), (58, 372, 172), (128, 373, 58), (677, 987, 990), (989, 677, 519), (988, 503, 989), (631, 57, 676), (677, 992, 57), (374, 225, 990), (374, 990, 987), (993, 1148, 992), (728, 670, 995), (56, 1267, 675), (996, 1267, 56), (997, 1267, 375), (1145, 378, 797), (999, 587, 376), (379, 1001, 53), (382, 380, 53), (1005, 673, 389, 51), (382, 517, 422), (382, 53, 517), (383, 1112, 1142), (766, 1142, 1112), (672, 31, 1002), (516, 637, 1003), (405, 766, 384), (1004, 1143, 674), (386, 1330, 387), (162, 386, 387), (1005, 51, 1007), (628, 361, 430, 429), (981, 673, 391), (391, 1005, 1140), (1009, 392, 672), (7, 672, 392), (1007, 1353, 50), (1353, 392, 50), (1008, 162, 387), (1010, 513, 514), (670, 514, 1338), (1014, 393, 1325), (1014, 1012, 1251), (395, 422, 421), (668, 1310, 1017), (1018, 1310, 419), (400, 408, 512), (398, 399, 400), (401, 48, 667), (666, 510, 1134), (1019, 407, 665), (402, 403, 1029), (1212, 1268, 403), (1020, 1021, 509), (409, 1021, 404), (405, 406, 47), (1023, 1022, 410), (412, 1023, 508), (506, 413, 1024), (507, 1024, 1025), (1026, 1131, 413), (1131, 663, 505), (663, 1272, 1028), (414, 1029, 663), (1029, 1305, 663), (414, 663, 1030), (1131, 1030, 663), (415, 662, 417), (417, 664, 415), (1031, 46, 155), (46, 1132, 417), (638, 1135, 867), (45, 634, 1033), (423, 402, 414), (602, 1037, 1226), (1144, 1038, 43), (167, 43, 1129), (1041, 424, 1127), (426, 1126, 232), (427, 521, 1286), (60, 976, 1286), (521, 427, 1043), (1043, 18, 521), (1325, 1285, 428), (428, 1324, 1044), (660, 1046, 1211), (1211, 812, 660), (1122, 1045, 1046), (1048, 817, 1050), (583, 432, 1052, 433), (628, 429, 431), (628, 431, 1051), (432, 42, 1052), (475, 1095, 476, 109), (1055, 1287, 499), (1054, 434, 1055), (1054, 1326, 434), (434, 1230, 1055), (1232, 435, 436), (1054, 1288, 1326), (436, 1288, 1152), (38, 39, 243), (39, 38, 438), (437, 1056, 38), (38, 1056, 438), (627, 1057, 1059), (533, 440, 1060), (1057, 627, 1060), (441, 37, 1309), (777, 691, 1062), (444, 691, 777), (777, 1062, 1061), (143, 445, 446), (654, 1065, 623), (1203, 77, 1065), (887, 654, 884), (446, 1067, 36), (1068, 35, 453), (35, 451, 450), (452, 453, 34), (452, 267, 453), (1335, 652, 1070), (1073, 622, 454), (1076, 1328, 1074), (456, 1075, 33), (33, 1074, 908), (457, 1078, 1077), (1079, 1171, 1078), (194, 457, 495), (495, 455, 194), (1334, 1080, 1354), (1080, 606, 939), (939, 1354, 1080), (458, 1081, 651), (1334, 1081, 738), (1082, 1328, 458), (460, 1199, 1084), (31, 459, 461), (462, 840, 470), (463, 465, 1270), (464, 906, 465), (463, 1247, 464), (465, 906, 462), (1274, 471, 468), (471, 469, 1290), (1109, 1087, 649), (649, 474, 1184), (1087, 1180, 473), (1090, 649, 1088), (1091, 30, 492), (1092, 477, 30), (1091, 1107, 367), (648, 1093, 476), (478, 648, 1095), (646, 1105, 285, 287), (475, 478, 1095), (1096, 643, 478), (1104, 570, 1291), (1097, 1291, 489), (851, 1098, 28), (490, 481, 482), (481, 609, 482), (484, 27, 1220), (1220, 8, 484), (485, 1300, 488), (488, 645, 485), (1102, 868, 487), (1102, 487, 1101), (644, 487, 645), (644, 1101, 487), (488, 1300, 483), (483, 644, 488), (489, 490, 1103), (28, 490, 489), (138, 642, 1355, 492), (1106, 491, 477), (1107, 492, 1355), (1135, 418, 419, 668), (469, 466, 470), (908, 1074, 277), (1074, 141, 768), (641, 1069, 653), (889, 497, 887), (446, 445, 1115), (1117, 777, 1061), (923, 778, 4), (243, 437, 38), (499, 783, 1240), (499, 148, 149), (499, 149, 783), (151, 1121, 150), (1122, 433, 41), (788, 131, 1128), (1226, 789, 790), (506, 24, 224), (507, 1133, 506), (509, 412, 411), (23, 1250, 510), (512, 667, 398), (418, 1135, 638), (49, 1137, 1338, 514), (994, 1338, 1137), (340, 335, 75, 690), (1007, 1323, 1140), (394, 1013, 1292), (20, 379, 381), (1142, 20, 516), (1143, 1004, 20), (517, 1001, 634), (1145, 797, 1260), (519, 631, 802), (997, 54, 519), (1146, 1147, 56), (1147, 1284, 56), (804, 1273, 19), (1148, 993, 1273), (520, 19, 1273), (629, 62, 985), (63, 17, 369), (523, 1150, 1301), (525, 526, 680), (360, 680, 526), (527, 969, 1248), (1240, 1152, 1054), (1153, 176, 530), (688, 1157, 344), (885, 1158, 102), (951, 75, 335), (340, 690, 341), (81, 700, 82, 12), (440, 536, 655), (444, 119, 691), (947, 537, 183), (14, 454, 622), (316, 13, 317), (1341, 1311, 13), (541, 934, 621), (12, 82, 932, 315), (7, 392, 1353, 577), (1219, 83, 309), (543, 305, 304), (544, 1349, 546), (544, 1253, 545), (701, 1168, 89), (195, 89, 547), (302, 291, 548), (1168, 701, 1169), (620, 198, 551), (291, 1170, 918), (1170, 703, 296), (1171, 200, 199), (389, 673, 553), (553, 202, 201), (1175, 275, 203), (906, 206, 1179), (907, 555, 206), (1180, 1087, 472), (557, 11, 404), (404, 406, 557), (557, 96, 11), (902, 97, 211), (898, 895, 1281), (263, 1281, 900), (1321, 1282, 1234), (99, 720, 261), (889, 721, 616), (101, 102, 886), (1186, 847, 890), (615, 1187, 1188), (280, 615, 249), (1098, 851, 215), (724, 1308, 614), (612, 853, 560), (560, 239, 612), (875, 245, 242), (561, 998, 217), (217, 855, 561), (233, 728, 998), (561, 726, 233), (731, 611, 562), (229, 106, 230), (229, 230, 501), (105, 106, 859), (563, 221, 610), (222, 564, 565), (485, 645, 566), (568, 869, 244), (569, 1262, 570), (1196, 573, 608), (735, 256, 573), (574, 1085, 1086), (574, 1086, 408), (467, 1290, 1293), (576, 1198, 1197), (1198, 737, 273), (743, 1261, 1204, 605), (1199, 7, 577), (578, 606, 1080), (1080, 738, 578), (578, 197, 606), (741, 267, 899), (267, 741, 1068), (580, 4, 778), (4, 121, 298), (122, 744, 1329), (252, 745, 1206), (582, 818, 123), (123, 347, 348), (604, 125, 584), (1210, 353, 1211), (748, 585, 1257), (1257, 1211, 748), (1245, 986, 586), (1294, 751, 168), (1294, 1037, 602), (1015, 382, 395), (590, 1032, 988), (1, 792, 1213), (1213, 1027, 1), (788, 105, 1303), (728, 132, 1315), (593, 878, 880), (1216, 345, 601), (1218, 255, 600), (260, 772, 1219), (596, 763, 1236), (137, 760, 597), (880, 592, 593), (977, 603, 586), (1209, 604, 584), (447, 65, 742), (1195, 475, 1194), (1193, 868, 861), (1102, 858, 857), (9, 613, 1190), (1321, 717, 1282), (201, 389, 553), (552, 1174, 87), (1172, 1173, 833), (918, 1170, 296), (196, 924, 1169), (924, 547, 1168), (188, 623, 321), (448, 624, 538), (1223, 957, 689), (1159, 102, 1158), (680, 360, 357), (679, 354, 64), (57, 631, 519), (1145, 632, 518), (1020, 635, 1141), (1323, 1330, 1140), (1137, 158, 994), (24, 506, 1133), (639, 1129, 43), (1127, 153, 1126), (1120, 640, 1119), (1063, 775, 356), (889, 1228, 497), (768, 277, 1074), (26, 935, 1113), (483, 484, 1101), (1097, 1104, 1291), (474, 1087, 473), (1274, 1224, 471), (467, 471, 1290), (939, 494, 1354), (1076, 1075, 455), (652, 1072, 1073), (1069, 34, 453), (581, 1057, 439), (1057, 581, 1059), (1288, 40, 1326), (1123, 1048, 1050), (1336, 427, 1286), (1250, 1029, 403), (396, 1011, 636), (1010, 671, 393), (162, 515, 386), (381, 637, 516), (997, 675, 1267), (1148, 991, 992), (993, 990, 225), (372, 58, 373), (362, 980, 1252), (748, 1243, 975), (971, 972, 1243), (682, 969, 1217), (968, 528, 355), (957, 1157, 956), (534, 179, 955), (953, 73, 341), (690, 75, 74), (330, 950, 329), (327, 184, 1340), (940, 697, 319), (541, 936, 1342), (543, 84, 308), (306, 311, 305), (300, 301, 302), (1247, 706, 1348), (835, 710, 910), (712, 839, 555), (902, 211, 901), (900, 741, 899), (894, 1282, 264), (265, 98, 263), (882, 723, 1343), (39, 242, 724), (1191, 1190, 880), (874, 245, 235), (234, 726, 854), (868, 1102, 857), (855, 734, 854), (479, 1262, 851), (837, 111, 204), (737, 836, 835), (833, 1199, 705), (199, 578, 1276), (927, 740, 829), (115, 828, 741), (827, 696, 828), (1159, 1206, 745), (1156, 1059, 581), (1156, 581, 822), (174, 747, 813), (811, 585, 748), (810, 812, 1257), (173, 750, 172), (797, 168, 799), (129, 1034, 634), (164, 129, 1345), (1241, 130, 165), (788, 1214, 790), (593, 783, 784), (659, 782, 755), (879, 878, 782), (781, 146, 779), (764, 758, 765), (137, 761, 760), (1103, 518, 1097), (642, 136, 363), (26, 1113, 767), (767, 768, 141), (653, 769, 641), (145, 779, 656), (755, 149, 148), (1325, 786, 1285), (1127, 1258, 153), (1315, 787, 1258), (504, 867, 155), (1031, 155, 1025), (1136, 793, 1016), (752, 160, 21), (637, 381, 752), (796, 1322, 795), (1001, 129, 634), (991, 172, 630), (806, 805, 629), (1301, 749, 523), (811, 628, 1051), (66, 174, 1277), (747, 814, 813), (1314, 529, 746), (1153, 818, 176), (685, 1313, 687), (821, 1056, 1155), (823, 1156, 822), (178, 1156, 823), (1156, 627, 1059), (1159, 745, 102), (444, 5, 119), (118, 742, 185), (693, 1235, 188), (78, 189, 941), (696, 827, 189), (1166, 927, 1165), (191, 739, 938), (830, 546, 192), (924, 832, 547), (620, 197, 198), (704, 113, 200), (205, 839, 617), (840, 206, 575), (472, 207, 110), (556, 208, 272), (843, 842, 1321), (763, 844, 718), (615, 280, 850), (873, 854, 731), (726, 855, 854), (731, 854, 611), (229, 860, 106), (229, 857, 860), (862, 861, 863), (863, 864, 565), (1236, 1300, 1344), (218, 865, 1193), (1346, 228, 107), (227, 107, 564), (104, 870, 729), (1192, 104, 729), (873, 104, 1192), (153, 730, 1126), (239, 729, 612), (872, 234, 730), (234, 873, 730), (235, 875, 1207), (1215, 237, 103), (240, 560, 874), (1191, 878, 877), (243, 724, 879), (10, 849, 246), (883, 0, 1188), (0, 883, 723), (247, 882, 1343), (780, 882, 247), (1239, 250, 882), (1343, 848, 849), (1343, 849, 10), (771, 892, 720), (892, 261, 720), (892, 719, 212), (1347, 263, 268), (894, 265, 262), (936, 897, 93), (1164, 897, 936), (715, 898, 896), (900, 115, 741), (1181, 96, 903), (713, 95, 764), (717, 905, 1282), (1196, 269, 271), (617, 712, 94), (273, 555, 907), (1176, 910, 708), (280, 708, 911), (1200, 912, 1256), (281, 456, 276), (456, 281, 1200), (760, 913, 599), (286, 284, 552), (918, 296, 704), (919, 1079, 548), (921, 298, 121), (922, 1238, 550), (702, 921, 535), (1350, 545, 1254), (926, 925, 740), (85, 1307, 931), (1166, 308, 927), (1265, 1166, 1307), (309, 83, 928), (1342, 936, 135), (938, 1311, 79), (79, 318, 494), (1311, 318, 79), (187, 77, 1203), (326, 117, 1225), (5, 325, 324), (181, 944, 326), (971, 1243, 1225), (117, 945, 1225), (537, 950, 183), (333, 181, 692), (1161, 692, 1319), (340, 334, 335), (336, 74, 337), (339, 341, 690), (690, 1299, 339), (1160, 1223, 825), (1351, 955, 1160), (1351, 1160, 954), (1160, 825, 954), (531, 686, 347), (1047, 349, 1211), (685, 687, 1154), (748, 684, 1243), (684, 961, 1243), (430, 604, 1209), (683, 1209, 747), (1063, 968, 355), (528, 354, 679), (1217, 969, 67), (67, 175, 15), (357, 681, 680), (680, 681, 1243), (681, 970, 1243), (742, 65, 973), (1151, 975, 970), (970, 975, 1243), (1107, 978, 367), (363, 978, 1355), (364, 678, 524), (1252, 364, 524), (367, 983, 815), (368, 367, 815), (369, 370, 432), (589, 375, 794), (1284, 996, 56), (996, 375, 1267), (633, 1145, 518), (378, 999, 1000), (405, 674, 766), (1330, 386, 1006), (1006, 388, 1301), (388, 1006, 386), (391, 1140, 16), (50, 392, 1009), (672, 7, 1083), (1009, 1008, 50), (513, 22, 514), (1013, 394, 1012), (386, 1013, 1325), (669, 1014, 1325), (396, 636, 1015), (1019, 1304, 1241), (1268, 1212, 1304), (47, 404, 1021), (404, 47, 406), (406, 405, 384), (1022, 412, 409), (1131, 1026, 1030), (1272, 663, 1305), (416, 1028, 1272), (421, 502, 1136), (1033, 634, 1034), (427, 1233, 1043), (1356, 1049, 430), (817, 1048, 1049), (430, 361, 604), (1230, 1053, 1055), (1230, 434, 1326), (435, 1120, 658), (1288, 1054, 1152), (436, 658, 1288), (1060, 627, 533), (777, 442, 444), (826, 1061, 1062), (579, 1064, 447), (448, 1066, 449), (622, 1072, 1068), (544, 1070, 652), (698, 1071, 454), (622, 1073, 1072), (454, 652, 1073), (455, 1075, 831), (1079, 457, 1167), (1080, 1334, 738), (458, 651, 1082), (1084, 1199, 833), (462, 470, 465), (1179, 462, 906), (840, 462, 1179), (467, 468, 471), (469, 470, 1290), (1111, 1086, 1085), (643, 30, 477), (476, 1095, 648), (477, 648, 478), (1103, 1097, 489), (489, 1291, 28), (609, 518, 482), (480, 611, 1263), (1101, 644, 483), (1105, 646, 1096), (648, 491, 1093), (1114, 495, 1077), (1077, 495, 457), (887, 497, 654), (449, 1115, 448), (1118, 1058, 1057), (243, 657, 437), (40, 1119, 1230), (1120, 1119, 658), (1122, 1123, 433), (1047, 1045, 1124), (500, 1271, 424), (1036, 791, 1035), (505, 664, 1132), (1023, 1331, 508), (23, 1305, 1250), (513, 1011, 22), (1011, 513, 1251), (516, 20, 381), (766, 1143, 1142), (53, 1001, 517), (54, 997, 375), (804, 1148, 1273), (520, 1273, 993), (992, 676, 57), (990, 992, 677), (367, 1149, 984), (979, 391, 1150), (524, 678, 367), (749, 1336, 976), (628, 811, 975), (679, 64, 974), (969, 527, 67), (969, 682, 1248), (967, 1356, 430), (351, 238, 685), (687, 1155, 959), (532, 1156, 178), (1158, 885, 345), (535, 121, 73), (953, 535, 73), (299, 535, 953), (536, 334, 180), (537, 947, 76), (624, 946, 538), (328, 327, 1225), (695, 188, 321), (698, 14, 320), (13, 540, 1341), (699, 621, 934), (80, 1307, 1166), (311, 304, 305), (192, 546, 1349), (1171, 1079, 919), (1172, 705, 917), (915, 706, 1172), (914, 87, 283), (552, 289, 1174), (912, 1175, 707), (1177, 1178, 709), (1177, 1312, 710), (1178, 710, 834), (710, 1178, 1177), (883, 1188, 1187), (1188, 249, 615), (881, 1098, 1189), (103, 240, 874), (228, 1255, 563), (228, 563, 732), (569, 852, 1262), (1085, 574, 841), (1198, 576, 837), (1201, 1200, 1256), (829, 6, 739), (447, 742, 579), (442, 322, 5), (1207, 438, 1313), (1054, 1055, 1240), (747, 1209, 584), (386, 1325, 749), (425, 426, 805), (804, 127, 750), (1032, 590, 793), (255, 1218, 773), (772, 260, 757), (95, 384, 758), (764, 95, 758), (598, 1244, 1300), (1, 1027, 374), (395, 382, 422), (423, 588, 402), (1245, 603, 1221), (1220, 1242, 8), (1240, 613, 632), (1184, 1185, 1088), (904, 717, 842), (404, 209, 409), (209, 404, 11), (1078, 1171, 199), (549, 550, 300), (327, 328, 184), (824, 1269, 536), (177, 344, 1157), (1038, 750, 1040), (20, 385, 379), (1331, 400, 399), (1133, 223, 24), (788, 1128, 105), (1117, 958, 70), (1112, 758, 766), (650, 1108, 1109), (646, 139, 1096), (1105, 29, 285), (32, 466, 469), (455, 495, 1114), (451, 1072, 496), (1064, 448, 445), (355, 447, 1063), (1063, 447, 1064), (1063, 143, 775), (1120, 1155, 437), (1233, 427, 1336), (867, 1135, 1236), (504, 155, 46), (417, 662, 504), (413, 1027, 1026), (400, 1023, 408), (1010, 1014, 513), (163, 1009, 1138), (391, 673, 1005), (1146, 55, 1284), (173, 1148, 804), (991, 1148, 173), (970, 66, 1277), (354, 528, 966), (15, 968, 356), (962, 68, 1232), (531, 1210, 349), (686, 960, 1352), (960, 350, 1352), (76, 948, 329), (945, 328, 1225), (539, 1225, 327), (184, 186, 1340), (935, 540, 316), (313, 12, 191), (308, 85, 305), (114, 302, 548), (702, 922, 550), (297, 86, 551), (919, 291, 918), (1171, 704, 200), (705, 112, 917), (287, 286, 552), (673, 390, 553), (913, 283, 553), (202, 553, 87), (554, 277, 92), (899, 714, 900), (898, 1281, 266), (1182, 893, 1234), (10, 247, 1343), (1094, 1264, 246), (857, 229, 231), (219, 220, 1236), (8, 858, 1101), (609, 481, 1263), (841, 210, 110), (206, 838, 575), (201, 112, 705), (1201, 831, 1075), (830, 192, 1219), (1235, 101, 251), (746, 815, 1314), (986, 126, 586), (803, 800, 169), (1037, 1294, 167), (591, 399, 1310), (1239, 781, 250), (769, 134, 772), (139, 138, 643), (136, 642, 138), (759, 650, 1089), (277, 768, 594), (768, 767, 594), (772, 134, 1219), (772, 641, 769), (774, 756, 1231), (656, 779, 146), (593, 147, 878), (783, 149, 784), (785, 150, 62), (133, 1325, 393), (1213, 753, 791), (223, 156, 867), (416, 666, 662), (129, 164, 130), (1001, 1345, 129), (797, 1000, 168), (751, 1260, 168), (999, 377, 800), (807, 629, 805), (369, 126, 986), (17, 809, 126), (124, 1314, 1208), (123, 1153, 347), (823, 1159, 71), (71, 177, 178), (180, 340, 120), (1204, 1261, 182), (828, 696, 116), (116, 622, 1068), (191, 315, 829), (114, 196, 300), (197, 620, 312), (113, 199, 200), (577, 705, 1199), (112, 202, 1174), (619, 204, 111), (1085, 841, 207), (210, 208, 110), (410, 409, 209), (209, 210, 410), (735, 211, 256), (735, 901, 211), (850, 280, 911), (108, 852, 569), (853, 874, 560), (567, 856, 734), (218, 862, 610), (566, 1344, 1300), (486, 1193, 865), (610, 220, 219), (1279, 223, 227), (224, 1280, 520), (226, 733, 222), (1236, 221, 1346), (565, 564, 732), (501, 864, 231), (239, 232, 729), (234, 132, 727), (245, 875, 235), (240, 103, 237), (238, 1215, 103), (560, 876, 239), (243, 39, 724), (244, 1189, 568), (568, 1308, 245), (614, 1189, 215), (1186, 886, 847), (251, 101, 1186), (101, 1162, 885), (253, 1228, 846), (366, 254, 367), (889, 888, 721), (573, 256, 1183), (891, 257, 100), (99, 256, 211), (211, 258, 99), (259, 212, 719), (1281, 263, 98), (97, 452, 258), (452, 97, 899), (115, 716, 190), (900, 268, 263), (270, 271, 269), (712, 1283, 94), (1198, 273, 907), (203, 94, 274), (93, 711, 92), (93, 92, 594), (277, 594, 92), (617, 92, 205), (711, 205, 92), (1312, 909, 710), (91, 911, 708), (278, 1312, 90), (280, 249, 708), (202, 87, 1174), (553, 390, 913), (916, 288, 1348), (1247, 1348, 607), (916, 619, 111), (916, 289, 619), (917, 1174, 289), (291, 920, 1170), (291, 292, 920), (703, 86, 297), (296, 703, 297), (550, 1238, 300), (279, 923, 701), (1167, 114, 1079), (926, 1254, 1253), (312, 81, 12), (189, 934, 317), (939, 606, 79), (941, 1163, 697), (323, 942, 695), (1225, 692, 326), (537, 329, 950), (948, 949, 329), (76, 329, 537), (1225, 1319, 692), (334, 340, 180), (340, 341, 73), (343, 955, 1351), (71, 1158, 344), (688, 956, 1157), (532, 1329, 533), (178, 177, 532), (532, 1157, 346), (532, 177, 1157), (348, 347, 69), (530, 352, 1210), (352, 353, 1210), (349, 1210, 1211), (966, 683, 354), (679, 355, 528), (15, 356, 67), (358, 359, 526), (526, 359, 185), (974, 973, 65), (975, 125, 361), (678, 982, 1150), (365, 984, 63), (368, 366, 367), (60, 59, 1245), (992, 991, 630), (995, 994, 1266), (988, 54, 590), (996, 1284, 794), (55, 158, 794), (1001, 379, 166), (379, 385, 166), (673, 599, 390), (673, 981, 599), (50, 1008, 1323), (49, 514, 22), (49, 22, 157), (728, 393, 671), (397, 395, 421), (396, 1015, 397), (1018, 591, 1310), (408, 1110, 401), (48, 595, 511), (1017, 667, 511), (665, 1134, 510), (666, 1134, 411), (1268, 1304, 1019), (1250, 403, 665), (47, 1020, 405), (407, 1019, 635), (635, 1020, 407), (1023, 410, 574), (506, 1024, 507), (507, 1025, 1332), (1027, 225, 374), (414, 402, 1029), (415, 416, 662), (504, 46, 417), (988, 1032, 503), (502, 45, 44), (131, 639, 1128), (786, 424, 1285), (426, 425, 1126), (1233, 1042, 1337), (500, 1043, 1233), (1047, 1211, 1046), (429, 1049, 1048), (429, 430, 1049), (1050, 124, 433), (1333, 41, 151), (41, 1052, 1121), (1055, 1053, 1287), (659, 1287, 640), (435, 68, 348), (40, 1288, 658), (37, 1269, 824), (37, 824, 580), (449, 1065, 1116), (887, 884, 888), (1067, 654, 497), (653, 1069, 450), (450, 451, 25), (770, 450, 1289), (35, 1068, 1072), (1070, 830, 1327), (276, 456, 33), (1078, 457, 1079), (458, 1078, 1081), (31, 1083, 459), (706, 463, 1270), (463, 464, 465), (1085, 472, 1108), (1110, 408, 1086), (30, 643, 138), (254, 1091, 367), (1094, 246, 1093), (647, 1093, 1106), (29, 1105, 478), (28, 1291, 479), (480, 1099, 611), (881, 562, 1098), (881, 244, 562), (481, 480, 1263), (1220, 27, 1320), (645, 487, 486), (482, 1103, 490), (648, 477, 491), (1108, 1087, 1109), (471, 493, 469), (318, 26, 494), (451, 496, 25), (1115, 1116, 1067), (1053, 1230, 1119), (1125, 424, 1271), (1271, 500, 1337), (1271, 1044, 1324), (1128, 501, 230), (503, 1130, 989), (1130, 503, 661), (1024, 1131, 505), (1272, 1305, 23), (1135, 596, 1236), (1137, 49, 158), (1139, 21, 160), (1140, 1330, 1006), (1007, 50, 1323), (1013, 515, 1292), (1229, 1141, 1249), (422, 517, 45), (167, 376, 1144), (633, 518, 378), (1038, 58, 750), (371, 521, 18), (985, 522, 629), (63, 1149, 17), (16, 1150, 391), (368, 1248, 682), (966, 15, 816), (15, 966, 528), (967, 529, 1356), (529, 1314, 1356), (1153, 530, 1210), (1313, 685, 238), (532, 533, 1156), (1156, 533, 627), (448, 538, 1066), (359, 358, 539), (321, 694, 695), (694, 323, 695), (696, 320, 14), (316, 540, 13), (13, 1163, 941), (1165, 542, 80), (1350, 543, 304), (544, 546, 1070), (544, 545, 1349), (1173, 1172, 706), (203, 707, 1175), (709, 1178, 284), (618, 205, 711), (618, 711, 896), (94, 554, 617), (1180, 110, 556), (763, 718, 259), (257, 1185, 100), (616, 647, 845), (616, 1094, 647), (1228, 889, 616), (848, 1187, 615), (235, 103, 874), (561, 233, 998), (731, 562, 870), (732, 563, 862), (485, 566, 1300), (609, 567, 998), (569, 570, 1104), (571, 1195, 1194), (1293, 575, 1237), (1197, 288, 576), (1199, 459, 7), (114, 548, 1079), (443, 1318, 76), (122, 1205, 744), (1206, 581, 3), (965, 582, 1246), (348, 582, 123), (2, 432, 583), (2, 983, 365), (584, 814, 747), (126, 977, 586), (587, 128, 1038), (602, 1227, 1294), (1034, 588, 423), (250, 781, 0), (1218, 776, 773), (594, 135, 93), (135, 594, 767), (511, 595, 596)])
me_plane.use_remesh_preserve_volume = False
me_plane.use_remesh_preserve_attributes = False
me_plane.use_mirror_vertex_groups = False
me_plane.update()

# ---- objects
ob_plane = bpy.data.objects.new('Plane', me_plane)

# ---- transforms, parenting, visibility, modifiers, constraints
ob_plane.location = (0.0, 0.0, 0.0)
ob_plane.scale = (5.718, 5.718, 5.718)
ob_plane.lineart.crease_threshold = 0.0

# ---- collection membership
col_collection_1.objects.link(ob_plane)

# ---- scene / render settings (as saved in the file)
scene.frame_start = 1; scene.frame_end = 250; scene.frame_set(1)
scene.render.engine = 'BLENDER_EEVEE_NEXT'
scene.render.resolution_percentage = 50
scene.render.dither_intensity = 0.0
scene.cycles.use_denoising = False
scene.cycles.samples = 128
scene.cycles.sampling_pattern = 'TABULATED_SOBOL'
scene.cycles.light_sampling_threshold = 0.0
scene.cycles.use_adaptive_sampling = False
scene.cycles.use_light_tree = False
scene.cycles.blur_glossy = 0.0
scene.cycles.sample_clamp_indirect = 0.0
scene.view_settings.view_transform = 'Standard'
bpy.context.view_layer.update()

# ---- added for rendering (the .blend has no active camera and no usable light): camera, sun
cam_auto = bpy.data.cameras.new('AutoCamera')
cam_auto.lens = 50.0
cam_auto.sensor_width = 36.0
cam_auto.clip_end = 1000.0
ob_auto_camera = bpy.data.objects.new('AutoCamera', cam_auto)
scene.collection.objects.link(ob_auto_camera)
ob_auto_camera.location = (15.5531, -18.6625, 12.4134)
ob_auto_camera.rotation_euler = (1.09748, -7.21219e-08, 0.694738)
scene.camera = ob_auto_camera
light_auto_sun = bpy.data.lights.new('AutoSun', 'SUN')
light_auto_sun.energy = 3.0
light_auto_sun.angle = 0.0523599
ob_auto_sun = bpy.data.objects.new('AutoSun', light_auto_sun)
scene.collection.objects.link(ob_auto_sun)
ob_auto_sun.rotation_euler = (0.872665, 0.174533, 0.523599)
bpy.context.view_layer.update()
